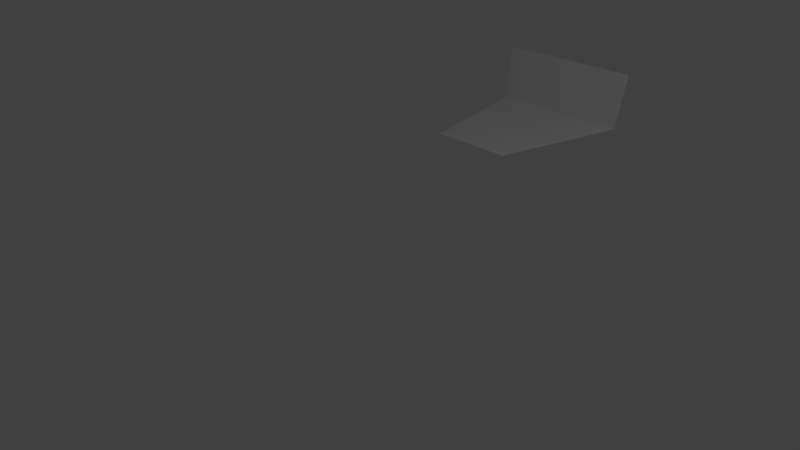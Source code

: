 # Source: rectangular_mesh_measured_front_narrow_0514.blend  (saved by Blender 2.79.0; exported with 4.5.12 LTS)
import bpy
from mathutils import Matrix  # noqa: F401  (used for matrix-valued properties, if any)

bpy.ops.wm.read_factory_settings(use_empty=True)
scene = bpy.context.scene
scene.name = 'Scene'

# ---- collections
col_collection_1 = bpy.data.collections.new('Collection 1'); scene.collection.children.link(col_collection_1)

# ---- materials (node trees are filled in below, after node groups)
mat_material = bpy.data.materials.new('Material')
mat_material.alpha_threshold = 0.0
mat_material.use_transparent_shadow = False
mat_material.roughness = 0.5
mat_material.line_color = (0.0, 0.0, 0.0, 1.0)

# ---- material node trees

# ---- world
world_world = bpy.data.worlds.new('World'); scene.world = world_world
world_world.color = (0.05088, 0.05088, 0.05088)
world_world.use_sun_shadow = False
world_world.sun_shadow_jitter_overblur = 0.0
world_world.cycles.sampling_method = 'MANUAL'

# ---- cameras
cam_camera = bpy.data.cameras.new('Camera')
cam_camera.clip_end = 100.0
cam_camera.lens = 35.0
cam_camera.sensor_width = 32.0
cam_camera.sensor_height = 18.0
cam_camera.ortho_scale = 7.314
cam_camera.dof.focus_distance = 0.0
cam_camera.dof.aperture_fstop = 128.0

# ---- lights
light_lamp = bpy.data.lights.new('Lamp', 'POINT')
light_lamp.transmission_factor = 0.0
light_lamp.cutoff_distance = 30.0
light_lamp.energy = 100.0
light_lamp.shadow_buffer_clip_start = 1.001
light_lamp.shadow_soft_size = 0.1
light_lamp.shadow_maximum_resolution = 0.006
light_lamp.use_absolute_resolution = True

# ---- meshes
me_cube = bpy.data.meshes.new('Cube')
me_cube.from_pydata([(1.747, 0.7283, 0.0), (0.7283, 1.747, 0.0), (2.141, 4.001, 0.9659), (4.001, 2.141, 0.9659), (2.051, 3.833, 0.0), (3.833, 2.051, 0.0), (0.7792, 1.696, 0.0), (0.8301, 1.645, 0.0), (0.8811, 1.594, 0.0), (0.932, 1.543, 0.0), (0.9829, 1.492, 0.0), (1.034, 1.441, 0.0), (1.085, 1.39, 0.0), (1.136, 1.339, 0.0), (1.187, 1.288, 0.0), (1.237, 1.237, 0.0), (1.288, 1.187, 0.0), (1.339, 1.136, 0.0), (1.39, 1.085, 0.0), (1.441, 1.034, 0.0), (1.492, 0.9829, 0.0), (1.543, 0.932, 0.0), (1.594, 0.8811, 0.0), (1.645, 0.8301, 0.0), (1.696, 0.7792, 0.0), (2.234, 3.908, 0.9659), (2.327, 3.815, 0.9659), (2.42, 3.722, 0.9659), (2.513, 3.629, 0.9659), (2.606, 3.536, 0.9659), (2.699, 3.443, 0.9659), (2.792, 3.35, 0.9659), (2.885, 3.257, 0.9659), (2.978, 3.164, 0.9659), (3.071, 3.071, 0.9659), (3.164, 2.978, 0.9659), (3.257, 2.885, 0.9659), (3.35, 2.792, 0.9659), (3.443, 2.699, 0.9659), (3.536, 2.606, 0.9659), (3.629, 2.513, 0.9659), (3.722, 2.42, 0.9659), (3.815, 2.327, 0.9659), (3.908, 2.234, 0.9659), (2.14, 3.743, 0.0), (2.229, 3.654, 0.0), (2.318, 3.565, 0.0), (2.407, 3.476, 0.0), (2.496, 3.387, 0.0), (2.585, 3.298, 0.0), (2.674, 3.209, 0.0), (2.763, 3.12, 0.0), (2.852, 3.031, 0.0), (2.942, 2.942, 0.0), (3.031, 2.852, 0.0), (3.12, 2.763, 0.0), (3.209, 2.674, 0.0), (3.298, 2.585, 0.0), (3.387, 2.496, 0.0), (3.476, 2.407, 0.0), (3.565, 2.318, 0.0), (3.654, 2.229, 0.0), (3.743, 2.14, 0.0), (2.059, 3.848, 0.08781), (2.067, 3.863, 0.1756), (2.075, 3.879, 0.2634), (2.083, 3.894, 0.3512), (2.092, 3.909, 0.4391), (2.1, 3.924, 0.5269), (2.108, 3.94, 0.6147), (2.116, 3.955, 0.7025), (2.124, 3.97, 0.7903), (2.133, 3.986, 0.8781), (3.848, 2.059, 0.08781), (3.863, 2.067, 0.1756), (3.879, 2.075, 0.2634), (3.894, 2.083, 0.3512), (3.909, 2.092, 0.4391), (3.924, 2.1, 0.5269), (3.94, 2.108, 0.6147), (3.955, 2.116, 0.7025), (3.97, 2.124, 0.7903), (3.986, 2.133, 0.8781), (2.148, 3.758, 0.08781), (2.157, 3.773, 0.1756), (2.165, 3.788, 0.2634), (2.174, 3.803, 0.3512), (2.182, 3.818, 0.4391), (2.191, 3.833, 0.5269), (2.2, 3.848, 0.6147), (2.208, 3.863, 0.7025), (2.217, 3.878, 0.7903), (2.225, 3.893, 0.8781), (2.238, 3.669, 0.08781), (2.247, 3.684, 0.1756), (2.256, 3.698, 0.2634), (2.264, 3.713, 0.3512), (2.273, 3.727, 0.4391), (2.282, 3.742, 0.5269), (2.291, 3.757, 0.6147), (2.3, 3.771, 0.7025), (2.309, 3.786, 0.7903), (2.318, 3.8, 0.8781), (2.327, 3.579, 0.08781), (2.336, 3.594, 0.1756), (2.346, 3.608, 0.2634), (2.355, 3.622, 0.3512), (2.364, 3.637, 0.4391), (2.374, 3.651, 0.5269), (2.383, 3.665, 0.6147), (2.392, 3.679, 0.7025), (2.401, 3.694, 0.7903), (2.411, 3.708, 0.8781), (2.417, 3.49, 0.08781), (2.426, 3.504, 0.1756), (2.436, 3.518, 0.2634), (2.445, 3.532, 0.3512), (2.455, 3.546, 0.4391), (2.465, 3.56, 0.5269), (2.474, 3.573, 0.6147), (2.484, 3.587, 0.7025), (2.494, 3.601, 0.7903), (2.503, 3.615, 0.8781), (2.506, 3.401, 0.08781), (2.516, 3.414, 0.1756), (2.526, 3.428, 0.2634), (2.536, 3.441, 0.3512), (2.546, 3.455, 0.4391), (2.556, 3.468, 0.5269), (2.566, 3.482, 0.6147), (2.576, 3.495, 0.7025), (2.586, 3.509, 0.7903), (2.596, 3.523, 0.8781), (2.596, 3.311, 0.08781), (2.606, 3.324, 0.1756), (2.616, 3.338, 0.2634), (2.627, 3.351, 0.3512), (2.637, 3.364, 0.4391), (2.647, 3.377, 0.5269), (2.658, 3.39, 0.6147), (2.668, 3.403, 0.7025), (2.678, 3.417, 0.7903), (2.689, 3.43, 0.8781), (2.685, 3.222, 0.08781), (2.696, 3.235, 0.1756), (2.706, 3.247, 0.2634), (2.717, 3.26, 0.3512), (2.728, 3.273, 0.4391), (2.738, 3.286, 0.5269), (2.749, 3.299, 0.6147), (2.76, 3.312, 0.7025), (2.771, 3.324, 0.7903), (2.781, 3.337, 0.8781), (2.774, 3.132, 0.08781), (2.785, 3.145, 0.1756), (2.797, 3.157, 0.2634), (2.808, 3.17, 0.3512), (2.819, 3.182, 0.4391), (2.83, 3.195, 0.5269), (2.841, 3.207, 0.6147), (2.852, 3.22, 0.7025), (2.863, 3.232, 0.7903), (2.874, 3.245, 0.8781), (2.864, 3.043, 0.08781), (2.875, 3.055, 0.1756), (2.887, 3.067, 0.2634), (2.898, 3.079, 0.3512), (2.91, 3.091, 0.4391), (2.921, 3.103, 0.5269), (2.932, 3.116, 0.6147), (2.944, 3.128, 0.7025), (2.955, 3.14, 0.7903), (2.967, 3.152, 0.8781), (2.953, 2.953, 0.08781), (2.965, 2.965, 0.1756), (2.977, 2.977, 0.2634), (2.989, 2.989, 0.3512), (3.0, 3.0, 0.4391), (3.012, 3.012, 0.5269), (3.024, 3.024, 0.6147), (3.036, 3.036, 0.7025), (3.047, 3.047, 0.7903), (3.059, 3.059, 0.8781), (3.043, 2.864, 0.08781), (3.055, 2.875, 0.1756), (3.067, 2.887, 0.2634), (3.079, 2.898, 0.3512), (3.091, 2.91, 0.4391), (3.103, 2.921, 0.5269), (3.116, 2.932, 0.6147), (3.128, 2.944, 0.7025), (3.14, 2.955, 0.7903), (3.152, 2.967, 0.8781), (3.132, 2.774, 0.08781), (3.145, 2.785, 0.1756), (3.157, 2.797, 0.2634), (3.17, 2.808, 0.3512), (3.182, 2.819, 0.4391), (3.195, 2.83, 0.5269), (3.207, 2.841, 0.6147), (3.22, 2.852, 0.7025), (3.232, 2.863, 0.7903), (3.245, 2.874, 0.8781), (3.222, 2.685, 0.08781), (3.235, 2.696, 0.1756), (3.247, 2.706, 0.2634), (3.26, 2.717, 0.3512), (3.273, 2.728, 0.4391), (3.286, 2.738, 0.5269), (3.299, 2.749, 0.6147), (3.312, 2.76, 0.7025), (3.324, 2.771, 0.7903), (3.337, 2.781, 0.8781), (3.311, 2.596, 0.08781), (3.324, 2.606, 0.1756), (3.338, 2.616, 0.2634), (3.351, 2.627, 0.3512), (3.364, 2.637, 0.4391), (3.377, 2.647, 0.5269), (3.39, 2.658, 0.6147), (3.403, 2.668, 0.7025), (3.417, 2.678, 0.7903), (3.43, 2.689, 0.8781), (3.401, 2.506, 0.08781), (3.414, 2.516, 0.1756), (3.428, 2.526, 0.2634), (3.441, 2.536, 0.3512), (3.455, 2.546, 0.4391), (3.468, 2.556, 0.5269), (3.482, 2.566, 0.6147), (3.495, 2.576, 0.7025), (3.509, 2.586, 0.7903), (3.523, 2.596, 0.8781), (3.49, 2.417, 0.08781), (3.504, 2.426, 0.1756), (3.518, 2.436, 0.2634), (3.532, 2.445, 0.3512), (3.546, 2.455, 0.4391), (3.56, 2.465, 0.5269), (3.573, 2.474, 0.6147), (3.587, 2.484, 0.7025), (3.601, 2.494, 0.7903), (3.615, 2.503, 0.8781), (3.579, 2.327, 0.08781), (3.594, 2.336, 0.1756), (3.608, 2.346, 0.2634), (3.622, 2.355, 0.3512), (3.637, 2.364, 0.4391), (3.651, 2.374, 0.5269), (3.665, 2.383, 0.6147), (3.679, 2.392, 0.7025), (3.694, 2.401, 0.7903), (3.708, 2.411, 0.8781), (3.669, 2.238, 0.08781), (3.684, 2.247, 0.1756), (3.698, 2.256, 0.2634), (3.713, 2.264, 0.3512), (3.727, 2.273, 0.4391), (3.742, 2.282, 0.5269), (3.757, 2.291, 0.6147), (3.771, 2.3, 0.7025), (3.786, 2.309, 0.7903), (3.8, 2.318, 0.8781), (3.758, 2.148, 0.08781), (3.773, 2.157, 0.1756), (3.788, 2.165, 0.2634), (3.803, 2.174, 0.3512), (3.818, 2.182, 0.4391), (3.833, 2.191, 0.5269), (3.848, 2.2, 0.6147), (3.863, 2.208, 0.7025), (3.878, 2.217, 0.7903), (3.893, 2.225, 0.8781), (3.717, 1.977, 0.0), (3.601, 1.904, 0.0), (3.485, 1.83, 0.0), (3.369, 1.757, 0.0), (3.253, 1.683, 0.0), (3.137, 1.61, 0.0), (3.021, 1.536, 0.0), (2.905, 1.463, 0.0), (2.79, 1.389, 0.0), (2.674, 1.316, 0.0), (2.558, 1.243, 0.0), (2.442, 1.169, 0.0), (2.326, 1.096, 0.0), (2.21, 1.022, 0.0), (2.094, 0.9487, 0.0), (1.978, 0.8752, 0.0), (1.862, 0.8018, 0.0), (3.63, 2.064, 0.0), (3.516, 1.989, 0.0), (3.402, 1.913, 0.0), (3.288, 1.837, 0.0), (3.175, 1.762, 0.0), (3.061, 1.686, 0.0), (2.947, 1.611, 0.0), (2.833, 1.535, 0.0), (2.72, 1.459, 0.0), (2.606, 1.384, 0.0), (2.492, 1.308, 0.0), (2.378, 1.233, 0.0), (2.264, 1.157, 0.0), (2.151, 1.082, 0.0), (2.037, 1.006, 0.0), (1.923, 0.9304, 0.0), (1.809, 0.8548, 0.0), (3.543, 2.151, 0.0), (3.431, 2.073, 0.0), (3.319, 1.996, 0.0), (3.208, 1.918, 0.0), (3.096, 1.84, 0.0), (2.984, 1.763, 0.0), (2.873, 1.685, 0.0), (2.761, 1.607, 0.0), (2.65, 1.529, 0.0), (2.538, 1.452, 0.0), (2.426, 1.374, 0.0), (2.315, 1.296, 0.0), (2.203, 1.219, 0.0), (2.091, 1.141, 0.0), (1.98, 1.063, 0.0), (1.868, 0.9855, 0.0), (1.756, 0.9078, 0.0), (3.456, 2.238, 0.0), (3.346, 2.158, 0.0), (3.237, 2.078, 0.0), (3.127, 1.999, 0.0), (3.018, 1.919, 0.0), (2.908, 1.839, 0.0), (2.799, 1.759, 0.0), (2.689, 1.679, 0.0), (2.58, 1.599, 0.0), (2.47, 1.52, 0.0), (2.36, 1.44, 0.0), (2.251, 1.36, 0.0), (2.141, 1.28, 0.0), (2.032, 1.2, 0.0), (1.922, 1.121, 0.0), (1.813, 1.041, 0.0), (1.703, 0.9609, 0.0), (3.369, 2.325, 0.0), (3.261, 2.243, 0.0), (3.154, 2.161, 0.0), (3.047, 2.079, 0.0), (2.939, 1.997, 0.0), (2.832, 1.915, 0.0), (2.724, 1.833, 0.0), (2.617, 1.751, 0.0), (2.51, 1.669, 0.0), (2.402, 1.588, 0.0), (2.295, 1.506, 0.0), (2.187, 1.424, 0.0), (2.08, 1.342, 0.0), (1.973, 1.26, 0.0), (1.865, 1.178, 0.0), (1.758, 1.096, 0.0), (1.65, 1.014, 0.0), (3.282, 2.412, 0.0), (3.176, 2.328, 0.0), (3.071, 2.244, 0.0), (2.966, 2.16, 0.0), (2.861, 2.076, 0.0), (2.755, 1.992, 0.0), (2.65, 1.908, 0.0), (2.545, 1.824, 0.0), (2.44, 1.739, 0.0), (2.334, 1.655, 0.0), (2.229, 1.571, 0.0), (2.124, 1.487, 0.0), (2.018, 1.403, 0.0), (1.913, 1.319, 0.0), (1.808, 1.235, 0.0), (1.703, 1.151, 0.0), (1.597, 1.067, 0.0), (3.195, 2.499, 0.0), (3.092, 2.413, 0.0), (2.988, 2.327, 0.0), (2.885, 2.24, 0.0), (2.782, 2.154, 0.0), (2.679, 2.068, 0.0), (2.576, 1.982, 0.0), (2.473, 1.896, 0.0), (2.37, 1.809, 0.0), (2.266, 1.723, 0.0), (2.163, 1.637, 0.0), (2.06, 1.551, 0.0), (1.957, 1.465, 0.0), (1.854, 1.379, 0.0), (1.751, 1.292, 0.0), (1.647, 1.206, 0.0), (1.544, 1.12, 0.0), (3.108, 2.586, 0.0), (3.007, 2.498, 0.0), (2.906, 2.409, 0.0), (2.805, 2.321, 0.0), (2.704, 2.233, 0.0), (2.603, 2.144, 0.0), (2.502, 2.056, 0.0), (2.401, 1.968, 0.0), (2.3, 1.879, 0.0), (2.198, 1.791, 0.0), (2.097, 1.703, 0.0), (1.996, 1.615, 0.0), (1.895, 1.526, 0.0), (1.794, 1.438, 0.0), (1.693, 1.35, 0.0), (1.592, 1.261, 0.0), (1.491, 1.173, 0.0), (3.021, 2.673, 0.0), (2.922, 2.583, 0.0), (2.823, 2.492, 0.0), (2.724, 2.402, 0.0), (2.625, 2.311, 0.0), (2.526, 2.221, 0.0), (2.427, 2.13, 0.0), (2.328, 2.04, 0.0), (2.23, 1.949, 0.0), (2.131, 1.859, 0.0), (2.032, 1.769, 0.0), (1.933, 1.678, 0.0), (1.834, 1.588, 0.0), (1.735, 1.497, 0.0), (1.636, 1.407, 0.0), (1.537, 1.316, 0.0), (1.438, 1.226, 0.0), (2.934, 2.76, 0.0), (2.837, 2.667, 0.0), (2.74, 2.575, 0.0), (2.643, 2.482, 0.0), (2.547, 2.39, 0.0), (2.45, 2.297, 0.0), (2.353, 2.205, 0.0), (2.256, 2.112, 0.0), (2.16, 2.019, 0.0), (2.063, 1.927, 0.0), (1.966, 1.834, 0.0), (1.869, 1.742, 0.0), (1.772, 1.649, 0.0), (1.676, 1.557, 0.0), (1.579, 1.464, 0.0), (1.482, 1.372, 0.0), (1.385, 1.279, 0.0), (2.847, 2.847, 0.0), (2.752, 2.752, 0.0), (2.658, 2.658, 0.0), (2.563, 2.563, 0.0), (2.468, 2.468, 0.0), (2.374, 2.374, 0.0), (2.279, 2.279, 0.0), (2.184, 2.184, 0.0), (2.09, 2.09, 0.0), (1.995, 1.995, 0.0), (1.9, 1.9, 0.0), (1.805, 1.805, 0.0), (1.711, 1.711, 0.0), (1.616, 1.616, 0.0), (1.521, 1.521, 0.0), (1.427, 1.427, 0.0), (1.332, 1.332, 0.0), (2.76, 2.934, 0.0), (2.667, 2.837, 0.0), (2.575, 2.74, 0.0), (2.482, 2.643, 0.0), (2.39, 2.547, 0.0), (2.297, 2.45, 0.0), (2.205, 2.353, 0.0), (2.112, 2.256, 0.0), (2.019, 2.16, 0.0), (1.927, 2.063, 0.0), (1.834, 1.966, 0.0), (1.742, 1.869, 0.0), (1.649, 1.772, 0.0), (1.557, 1.676, 0.0), (1.464, 1.579, 0.0), (1.372, 1.482, 0.0), (1.279, 1.385, 0.0), (2.673, 3.021, 0.0), (2.583, 2.922, 0.0), (2.492, 2.823, 0.0), (2.402, 2.724, 0.0), (2.311, 2.625, 0.0), (2.221, 2.526, 0.0), (2.13, 2.427, 0.0), (2.04, 2.328, 0.0), (1.949, 2.23, 0.0), (1.859, 2.131, 0.0), (1.769, 2.032, 0.0), (1.678, 1.933, 0.0), (1.588, 1.834, 0.0), (1.497, 1.735, 0.0), (1.407, 1.636, 0.0), (1.316, 1.537, 0.0), (1.226, 1.438, 0.0), (2.586, 3.108, 0.0), (2.498, 3.007, 0.0), (2.409, 2.906, 0.0), (2.321, 2.805, 0.0), (2.233, 2.704, 0.0), (2.144, 2.603, 0.0), (2.056, 2.502, 0.0), (1.968, 2.401, 0.0), (1.879, 2.3, 0.0), (1.791, 2.198, 0.0), (1.703, 2.097, 0.0), (1.615, 1.996, 0.0), (1.526, 1.895, 0.0), (1.438, 1.794, 0.0), (1.35, 1.693, 0.0), (1.261, 1.592, 0.0), (1.173, 1.491, 0.0), (2.499, 3.195, 0.0), (2.413, 3.092, 0.0), (2.327, 2.988, 0.0), (2.24, 2.885, 0.0), (2.154, 2.782, 0.0), (2.068, 2.679, 0.0), (1.982, 2.576, 0.0), (1.896, 2.473, 0.0), (1.809, 2.37, 0.0), (1.723, 2.266, 0.0), (1.637, 2.163, 0.0), (1.551, 2.06, 0.0), (1.465, 1.957, 0.0), (1.379, 1.854, 0.0), (1.292, 1.751, 0.0), (1.206, 1.647, 0.0), (1.12, 1.544, 0.0), (2.412, 3.282, 0.0), (2.328, 3.176, 0.0), (2.244, 3.071, 0.0), (2.16, 2.966, 0.0), (2.076, 2.861, 0.0), (1.992, 2.755, 0.0), (1.908, 2.65, 0.0), (1.824, 2.545, 0.0), (1.739, 2.44, 0.0), (1.655, 2.334, 0.0), (1.571, 2.229, 0.0), (1.487, 2.124, 0.0), (1.403, 2.018, 0.0), (1.319, 1.913, 0.0), (1.235, 1.808, 0.0), (1.151, 1.703, 0.0), (1.067, 1.597, 0.0), (2.325, 3.369, 0.0), (2.243, 3.261, 0.0), (2.161, 3.154, 0.0), (2.079, 3.047, 0.0), (1.997, 2.939, 0.0), (1.915, 2.832, 0.0), (1.833, 2.724, 0.0), (1.751, 2.617, 0.0), (1.669, 2.51, 0.0), (1.588, 2.402, 0.0), (1.506, 2.295, 0.0), (1.424, 2.187, 0.0), (1.342, 2.08, 0.0), (1.26, 1.973, 0.0), (1.178, 1.865, 0.0), (1.096, 1.758, 0.0), (1.014, 1.65, 0.0), (2.238, 3.456, 0.0), (2.158, 3.346, 0.0), (2.078, 3.237, 0.0), (1.999, 3.127, 0.0), (1.919, 3.018, 0.0), (1.839, 2.908, 0.0), (1.759, 2.799, 0.0), (1.679, 2.689, 0.0), (1.599, 2.58, 0.0), (1.52, 2.47, 0.0), (1.44, 2.36, 0.0), (1.36, 2.251, 0.0), (1.28, 2.141, 0.0), (1.2, 2.032, 0.0), (1.121, 1.922, 0.0), (1.041, 1.813, 0.0), (0.9609, 1.703, 0.0), (2.151, 3.543, 0.0), (2.073, 3.431, 0.0), (1.996, 3.319, 0.0), (1.918, 3.208, 0.0), (1.84, 3.096, 0.0), (1.763, 2.984, 0.0), (1.685, 2.873, 0.0), (1.607, 2.761, 0.0), (1.529, 2.65, 0.0), (1.452, 2.538, 0.0), (1.374, 2.426, 0.0), (1.296, 2.315, 0.0), (1.219, 2.203, 0.0), (1.141, 2.091, 0.0), (1.063, 1.98, 0.0), (0.9855, 1.868, 0.0), (0.9078, 1.756, 0.0), (2.064, 3.63, 0.0), (1.989, 3.516, 0.0), (1.913, 3.402, 0.0), (1.837, 3.288, 0.0), (1.762, 3.175, 0.0), (1.686, 3.061, 0.0), (1.611, 2.947, 0.0), (1.535, 2.833, 0.0), (1.459, 2.72, 0.0), (1.384, 2.606, 0.0), (1.308, 2.492, 0.0), (1.233, 2.378, 0.0), (1.157, 2.264, 0.0), (1.082, 2.151, 0.0), (1.006, 2.037, 0.0), (0.9304, 1.923, 0.0), (0.8548, 1.809, 0.0), (1.977, 3.717, 0.0), (1.904, 3.601, 0.0), (1.83, 3.485, 0.0), (1.757, 3.369, 0.0), (1.683, 3.253, 0.0), (1.61, 3.137, 0.0), (1.536, 3.021, 0.0), (1.463, 2.905, 0.0), (1.389, 2.79, 0.0), (1.316, 2.674, 0.0), (1.243, 2.558, 0.0), (1.169, 2.442, 0.0), (1.096, 2.326, 0.0), (1.022, 2.21, 0.0), (0.9487, 2.094, 0.0), (0.8752, 1.978, 0.0), (0.8018, 1.862, 0.0)], [], [(272, 82, 3, 43), (72, 92, 25, 2), (92, 102, 26, 25), (102, 112, 27, 26), (112, 122, 28, 27), (122, 132, 29, 28), (132, 142, 30, 29), (142, 152, 31, 30), (152, 162, 32, 31), (162, 172, 33, 32), (172, 182, 34, 33), (182, 192, 35, 34), (192, 202, 36, 35), (202, 212, 37, 36), (212, 222, 38, 37), (222, 232, 39, 38), (232, 242, 40, 39), (242, 252, 41, 40), (252, 262, 42, 41), (262, 272, 43, 42), (273, 5, 62, 290), (290, 62, 61, 307), (307, 61, 60, 324), (324, 60, 59, 341), (341, 59, 58, 358), (358, 58, 57, 375), (375, 57, 56, 392), (392, 56, 55, 409), (409, 55, 54, 426), (426, 54, 53, 443), (443, 53, 52, 460), (460, 52, 51, 477), (477, 51, 50, 494), (494, 50, 49, 511), (511, 49, 48, 528), (528, 48, 47, 545), (545, 47, 46, 562), (562, 46, 45, 579), (579, 45, 44, 596), (629, 1, 6, 612), (61, 62, 263, 253), (253, 263, 264, 254), (254, 264, 265, 255), (255, 265, 266, 256), (256, 266, 267, 257), (257, 267, 268, 258), (258, 268, 269, 259), (259, 269, 270, 260), (260, 270, 271, 261), (261, 271, 272, 262), (60, 61, 253, 243), (243, 253, 254, 244), (244, 254, 255, 245), (245, 255, 256, 246), (246, 256, 257, 247), (247, 257, 258, 248), (248, 258, 259, 249), (249, 259, 260, 250), (250, 260, 261, 251), (251, 261, 262, 252), (59, 60, 243, 233), (233, 243, 244, 234), (234, 244, 245, 235), (235, 245, 246, 236), (236, 246, 247, 237), (237, 247, 248, 238), (238, 248, 249, 239), (239, 249, 250, 240), (240, 250, 251, 241), (241, 251, 252, 242), (58, 59, 233, 223), (223, 233, 234, 224), (224, 234, 235, 225), (225, 235, 236, 226), (226, 236, 237, 227), (227, 237, 238, 228), (228, 238, 239, 229), (229, 239, 240, 230), (230, 240, 241, 231), (231, 241, 242, 232), (57, 58, 223, 213), (213, 223, 224, 214), (214, 224, 225, 215), (215, 225, 226, 216), (216, 226, 227, 217), (217, 227, 228, 218), (218, 228, 229, 219), (219, 229, 230, 220), (220, 230, 231, 221), (221, 231, 232, 222), (56, 57, 213, 203), (203, 213, 214, 204), (204, 214, 215, 205), (205, 215, 216, 206), (206, 216, 217, 207), (207, 217, 218, 208), (208, 218, 219, 209), (209, 219, 220, 210), (210, 220, 221, 211), (211, 221, 222, 212), (55, 56, 203, 193), (193, 203, 204, 194), (194, 204, 205, 195), (195, 205, 206, 196), (196, 206, 207, 197), (197, 207, 208, 198), (198, 208, 209, 199), (199, 209, 210, 200), (200, 210, 211, 201), (201, 211, 212, 202), (54, 55, 193, 183), (183, 193, 194, 184), (184, 194, 195, 185), (185, 195, 196, 186), (186, 196, 197, 187), (187, 197, 198, 188), (188, 198, 199, 189), (189, 199, 200, 190), (190, 200, 201, 191), (191, 201, 202, 192), (53, 54, 183, 173), (173, 183, 184, 174), (174, 184, 185, 175), (175, 185, 186, 176), (176, 186, 187, 177), (177, 187, 188, 178), (178, 188, 189, 179), (179, 189, 190, 180), (180, 190, 191, 181), (181, 191, 192, 182), (52, 53, 173, 163), (163, 173, 174, 164), (164, 174, 175, 165), (165, 175, 176, 166), (166, 176, 177, 167), (167, 177, 178, 168), (168, 178, 179, 169), (169, 179, 180, 170), (170, 180, 181, 171), (171, 181, 182, 172), (51, 52, 163, 153), (153, 163, 164, 154), (154, 164, 165, 155), (155, 165, 166, 156), (156, 166, 167, 157), (157, 167, 168, 158), (158, 168, 169, 159), (159, 169, 170, 160), (160, 170, 171, 161), (161, 171, 172, 162), (50, 51, 153, 143), (143, 153, 154, 144), (144, 154, 155, 145), (145, 155, 156, 146), (146, 156, 157, 147), (147, 157, 158, 148), (148, 158, 159, 149), (149, 159, 160, 150), (150, 160, 161, 151), (151, 161, 162, 152), (49, 50, 143, 133), (133, 143, 144, 134), (134, 144, 145, 135), (135, 145, 146, 136), (136, 146, 147, 137), (137, 147, 148, 138), (138, 148, 149, 139), (139, 149, 150, 140), (140, 150, 151, 141), (141, 151, 152, 142), (48, 49, 133, 123), (123, 133, 134, 124), (124, 134, 135, 125), (125, 135, 136, 126), (126, 136, 137, 127), (127, 137, 138, 128), (128, 138, 139, 129), (129, 139, 140, 130), (130, 140, 141, 131), (131, 141, 142, 132), (47, 48, 123, 113), (113, 123, 124, 114), (114, 124, 125, 115), (115, 125, 126, 116), (116, 126, 127, 117), (117, 127, 128, 118), (118, 128, 129, 119), (119, 129, 130, 120), (120, 130, 131, 121), (121, 131, 132, 122), (46, 47, 113, 103), (103, 113, 114, 104), (104, 114, 115, 105), (105, 115, 116, 106), (106, 116, 117, 107), (107, 117, 118, 108), (108, 118, 119, 109), (109, 119, 120, 110), (110, 120, 121, 111), (111, 121, 122, 112), (45, 46, 103, 93), (93, 103, 104, 94), (94, 104, 105, 95), (95, 105, 106, 96), (96, 106, 107, 97), (97, 107, 108, 98), (98, 108, 109, 99), (99, 109, 110, 100), (100, 110, 111, 101), (101, 111, 112, 102), (44, 45, 93, 83), (83, 93, 94, 84), (84, 94, 95, 85), (85, 95, 96, 86), (86, 96, 97, 87), (87, 97, 98, 88), (88, 98, 99, 89), (89, 99, 100, 90), (90, 100, 101, 91), (91, 101, 102, 92), (4, 44, 83, 63), (63, 83, 84, 64), (64, 84, 85, 65), (65, 85, 86, 66), (66, 86, 87, 67), (67, 87, 88, 68), (68, 88, 89, 69), (69, 89, 90, 70), (70, 90, 91, 71), (71, 91, 92, 72), (62, 5, 73, 263), (263, 73, 74, 264), (264, 74, 75, 265), (265, 75, 76, 266), (266, 76, 77, 267), (267, 77, 78, 268), (268, 78, 79, 269), (269, 79, 80, 270), (270, 80, 81, 271), (271, 81, 82, 272), (4, 613, 596, 44), (613, 614, 597, 596), (614, 615, 598, 597), (615, 616, 599, 598), (616, 617, 600, 599), (617, 618, 601, 600), (618, 619, 602, 601), (619, 620, 603, 602), (620, 621, 604, 603), (621, 622, 605, 604), (622, 623, 606, 605), (623, 624, 607, 606), (624, 625, 608, 607), (625, 626, 609, 608), (626, 627, 610, 609), (627, 628, 611, 610), (628, 629, 612, 611), (7, 595, 612, 6), (595, 594, 611, 612), (594, 593, 610, 611), (593, 592, 609, 610), (592, 591, 608, 609), (591, 590, 607, 608), (590, 589, 606, 607), (589, 588, 605, 606), (588, 587, 604, 605), (587, 586, 603, 604), (586, 585, 602, 603), (585, 584, 601, 602), (584, 583, 600, 601), (583, 582, 599, 600), (582, 581, 598, 599), (581, 580, 597, 598), (580, 579, 596, 597), (8, 578, 595, 7), (578, 577, 594, 595), (577, 576, 593, 594), (576, 575, 592, 593), (575, 574, 591, 592), (574, 573, 590, 591), (573, 572, 589, 590), (572, 571, 588, 589), (571, 570, 587, 588), (570, 569, 586, 587), (569, 568, 585, 586), (568, 567, 584, 585), (567, 566, 583, 584), (566, 565, 582, 583), (565, 564, 581, 582), (564, 563, 580, 581), (563, 562, 579, 580), (9, 561, 578, 8), (561, 560, 577, 578), (560, 559, 576, 577), (559, 558, 575, 576), (558, 557, 574, 575), (557, 556, 573, 574), (556, 555, 572, 573), (555, 554, 571, 572), (554, 553, 570, 571), (553, 552, 569, 570), (552, 551, 568, 569), (551, 550, 567, 568), (550, 549, 566, 567), (549, 548, 565, 566), (548, 547, 564, 565), (547, 546, 563, 564), (546, 545, 562, 563), (10, 544, 561, 9), (544, 543, 560, 561), (543, 542, 559, 560), (542, 541, 558, 559), (541, 540, 557, 558), (540, 539, 556, 557), (539, 538, 555, 556), (538, 537, 554, 555), (537, 536, 553, 554), (536, 535, 552, 553), (535, 534, 551, 552), (534, 533, 550, 551), (533, 532, 549, 550), (532, 531, 548, 549), (531, 530, 547, 548), (530, 529, 546, 547), (529, 528, 545, 546), (11, 527, 544, 10), (527, 526, 543, 544), (526, 525, 542, 543), (525, 524, 541, 542), (524, 523, 540, 541), (523, 522, 539, 540), (522, 521, 538, 539), (521, 520, 537, 538), (520, 519, 536, 537), (519, 518, 535, 536), (518, 517, 534, 535), (517, 516, 533, 534), (516, 515, 532, 533), (515, 514, 531, 532), (514, 513, 530, 531), (513, 512, 529, 530), (512, 511, 528, 529), (12, 510, 527, 11), (510, 509, 526, 527), (509, 508, 525, 526), (508, 507, 524, 525), (507, 506, 523, 524), (506, 505, 522, 523), (505, 504, 521, 522), (504, 503, 520, 521), (503, 502, 519, 520), (502, 501, 518, 519), (501, 500, 517, 518), (500, 499, 516, 517), (499, 498, 515, 516), (498, 497, 514, 515), (497, 496, 513, 514), (496, 495, 512, 513), (495, 494, 511, 512), (13, 493, 510, 12), (493, 492, 509, 510), (492, 491, 508, 509), (491, 490, 507, 508), (490, 489, 506, 507), (489, 488, 505, 506), (488, 487, 504, 505), (487, 486, 503, 504), (486, 485, 502, 503), (485, 484, 501, 502), (484, 483, 500, 501), (483, 482, 499, 500), (482, 481, 498, 499), (481, 480, 497, 498), (480, 479, 496, 497), (479, 478, 495, 496), (478, 477, 494, 495), (14, 476, 493, 13), (476, 475, 492, 493), (475, 474, 491, 492), (474, 473, 490, 491), (473, 472, 489, 490), (472, 471, 488, 489), (471, 470, 487, 488), (470, 469, 486, 487), (469, 468, 485, 486), (468, 467, 484, 485), (467, 466, 483, 484), (466, 465, 482, 483), (465, 464, 481, 482), (464, 463, 480, 481), (463, 462, 479, 480), (462, 461, 478, 479), (461, 460, 477, 478), (15, 459, 476, 14), (459, 458, 475, 476), (458, 457, 474, 475), (457, 456, 473, 474), (456, 455, 472, 473), (455, 454, 471, 472), (454, 453, 470, 471), (453, 452, 469, 470), (452, 451, 468, 469), (451, 450, 467, 468), (450, 449, 466, 467), (449, 448, 465, 466), (448, 447, 464, 465), (447, 446, 463, 464), (446, 445, 462, 463), (445, 444, 461, 462), (444, 443, 460, 461), (16, 442, 459, 15), (442, 441, 458, 459), (441, 440, 457, 458), (440, 439, 456, 457), (439, 438, 455, 456), (438, 437, 454, 455), (437, 436, 453, 454), (436, 435, 452, 453), (435, 434, 451, 452), (434, 433, 450, 451), (433, 432, 449, 450), (432, 431, 448, 449), (431, 430, 447, 448), (430, 429, 446, 447), (429, 428, 445, 446), (428, 427, 444, 445), (427, 426, 443, 444), (17, 425, 442, 16), (425, 424, 441, 442), (424, 423, 440, 441), (423, 422, 439, 440), (422, 421, 438, 439), (421, 420, 437, 438), (420, 419, 436, 437), (419, 418, 435, 436), (418, 417, 434, 435), (417, 416, 433, 434), (416, 415, 432, 433), (415, 414, 431, 432), (414, 413, 430, 431), (413, 412, 429, 430), (412, 411, 428, 429), (411, 410, 427, 428), (410, 409, 426, 427), (18, 408, 425, 17), (408, 407, 424, 425), (407, 406, 423, 424), (406, 405, 422, 423), (405, 404, 421, 422), (404, 403, 420, 421), (403, 402, 419, 420), (402, 401, 418, 419), (401, 400, 417, 418), (400, 399, 416, 417), (399, 398, 415, 416), (398, 397, 414, 415), (397, 396, 413, 414), (396, 395, 412, 413), (395, 394, 411, 412), (394, 393, 410, 411), (393, 392, 409, 410), (19, 391, 408, 18), (391, 390, 407, 408), (390, 389, 406, 407), (389, 388, 405, 406), (388, 387, 404, 405), (387, 386, 403, 404), (386, 385, 402, 403), (385, 384, 401, 402), (384, 383, 400, 401), (383, 382, 399, 400), (382, 381, 398, 399), (381, 380, 397, 398), (380, 379, 396, 397), (379, 378, 395, 396), (378, 377, 394, 395), (377, 376, 393, 394), (376, 375, 392, 393), (20, 374, 391, 19), (374, 373, 390, 391), (373, 372, 389, 390), (372, 371, 388, 389), (371, 370, 387, 388), (370, 369, 386, 387), (369, 368, 385, 386), (368, 367, 384, 385), (367, 366, 383, 384), (366, 365, 382, 383), (365, 364, 381, 382), (364, 363, 380, 381), (363, 362, 379, 380), (362, 361, 378, 379), (361, 360, 377, 378), (360, 359, 376, 377), (359, 358, 375, 376), (21, 357, 374, 20), (357, 356, 373, 374), (356, 355, 372, 373), (355, 354, 371, 372), (354, 353, 370, 371), (353, 352, 369, 370), (352, 351, 368, 369), (351, 350, 367, 368), (350, 349, 366, 367), (349, 348, 365, 366), (348, 347, 364, 365), (347, 346, 363, 364), (346, 345, 362, 363), (345, 344, 361, 362), (344, 343, 360, 361), (343, 342, 359, 360), (342, 341, 358, 359), (22, 340, 357, 21), (340, 339, 356, 357), (339, 338, 355, 356), (338, 337, 354, 355), (337, 336, 353, 354), (336, 335, 352, 353), (335, 334, 351, 352), (334, 333, 350, 351), (333, 332, 349, 350), (332, 331, 348, 349), (331, 330, 347, 348), (330, 329, 346, 347), (329, 328, 345, 346), (328, 327, 344, 345), (327, 326, 343, 344), (326, 325, 342, 343), (325, 324, 341, 342), (23, 323, 340, 22), (323, 322, 339, 340), (322, 321, 338, 339), (321, 320, 337, 338), (320, 319, 336, 337), (319, 318, 335, 336), (318, 317, 334, 335), (317, 316, 333, 334), (316, 315, 332, 333), (315, 314, 331, 332), (314, 313, 330, 331), (313, 312, 329, 330), (312, 311, 328, 329), (311, 310, 327, 328), (310, 309, 326, 327), (309, 308, 325, 326), (308, 307, 324, 325), (24, 306, 323, 23), (306, 305, 322, 323), (305, 304, 321, 322), (304, 303, 320, 321), (303, 302, 319, 320), (302, 301, 318, 319), (301, 300, 317, 318), (300, 299, 316, 317), (299, 298, 315, 316), (298, 297, 314, 315), (297, 296, 313, 314), (296, 295, 312, 313), (295, 294, 311, 312), (294, 293, 310, 311), (293, 292, 309, 310), (292, 291, 308, 309), (291, 290, 307, 308), (0, 289, 306, 24), (289, 288, 305, 306), (288, 287, 304, 305), (287, 286, 303, 304), (286, 285, 302, 303), (285, 284, 301, 302), (284, 283, 300, 301), (283, 282, 299, 300), (282, 281, 298, 299), (281, 280, 297, 298), (280, 279, 296, 297), (279, 278, 295, 296), (278, 277, 294, 295), (277, 276, 293, 294), (276, 275, 292, 293), (275, 274, 291, 292), (274, 273, 290, 291)])
_uv = me_cube.uv_layers.new(name='UVMap')
_uv.uv.foreach_set('vector', [0.4683, 0.9795, 0.4822, 0.9769, 0.4847, 0.9864, 0.4704, 0.9891, 0.1974, 0.9771, 0.2114, 0.9797, 0.2092, 0.9892, 0.195, 0.9865, 0.2114, 0.9797, 0.2254, 0.982, 0.2235, 0.9916, 0.2092, 0.9892, 0.2254, 0.982, 0.2396, 0.9839, 0.2379, 0.9936, 0.2235, 0.9916, 0.2396, 0.9839, 0.2538, 0.9855, 0.2524, 0.9953, 0.2379, 0.9936, 0.2538, 0.9855, 0.268, 0.9869, 0.2669, 0.9967, 0.2524, 0.9953, 0.268, 0.9869, 0.2823, 0.988, 0.2814, 0.9978, 0.2669, 0.9967, 0.2823, 0.988, 0.2966, 0.9889, 0.296, 0.9987, 0.2814, 0.9978, 0.2966, 0.9889, 0.311, 0.9895, 0.3106, 0.9994, 0.296, 0.9987, 0.311, 0.9895, 0.3254, 0.9899, 0.3252, 0.9998, 0.3106, 0.9994, 0.3254, 0.9899, 0.3399, 0.99, 0.3399, 0.9999, 0.3252, 0.9998, 0.3399, 0.99, 0.3543, 0.9898, 0.3545, 0.9997, 0.3399, 0.9999, 0.3543, 0.9898, 0.3687, 0.9895, 0.3692, 0.9993, 0.3545, 0.9997, 0.3687, 0.9895, 0.3831, 0.9888, 0.3838, 0.9987, 0.3692, 0.9993, 0.3831, 0.9888, 0.3974, 0.9879, 0.3983, 0.9977, 0.3838, 0.9987, 0.3974, 0.9879, 0.4117, 0.9868, 0.4128, 0.9966, 0.3983, 0.9977, 0.4117, 0.9868, 0.4259, 0.9854, 0.4273, 0.9951, 0.4128, 0.9966, 0.4259, 0.9854, 0.4401, 0.9838, 0.4418, 0.9934, 0.4273, 0.9951, 0.4401, 0.9838, 0.4542, 0.9818, 0.4561, 0.9914, 0.4418, 0.9934, 0.4542, 0.9818, 0.4683, 0.9795, 0.4704, 0.9891, 0.4561, 0.9914, 0.4587, 0.8779, 0.4628, 0.89, 0.451, 0.8912, 0.4473, 0.8789, 0.4473, 0.8789, 0.451, 0.8912, 0.439, 0.8924, 0.4357, 0.8798, 0.4357, 0.8798, 0.439, 0.8924, 0.4269, 0.8933, 0.424, 0.8806, 0.424, 0.8806, 0.4269, 0.8933, 0.4147, 0.8942, 0.4121, 0.8813, 0.4121, 0.8813, 0.4147, 0.8942, 0.4023, 0.8949, 0.4002, 0.8819, 0.4002, 0.8819, 0.4023, 0.8949, 0.3899, 0.8955, 0.3882, 0.8824, 0.3882, 0.8824, 0.3899, 0.8955, 0.3775, 0.896, 0.3762, 0.8828, 0.3762, 0.8828, 0.3775, 0.896, 0.3649, 0.8963, 0.3641, 0.8831, 0.3641, 0.8831, 0.3649, 0.8963, 0.3524, 0.8965, 0.352, 0.8833, 0.352, 0.8833, 0.3524, 0.8965, 0.3398, 0.8966, 0.3398, 0.8833, 0.3398, 0.8833, 0.3398, 0.8966, 0.3273, 0.8965, 0.3277, 0.8833, 0.3277, 0.8833, 0.3273, 0.8965, 0.3147, 0.8963, 0.3156, 0.8831, 0.3156, 0.8831, 0.3147, 0.8963, 0.3022, 0.896, 0.3035, 0.8828, 0.3035, 0.8828, 0.3022, 0.896, 0.2897, 0.8956, 0.2914, 0.8824, 0.2914, 0.8824, 0.2897, 0.8956, 0.2773, 0.895, 0.2794, 0.8819, 0.2794, 0.8819, 0.2773, 0.895, 0.265, 0.8942, 0.2675, 0.8813, 0.2675, 0.8813, 0.265, 0.8942, 0.2527, 0.8934, 0.2556, 0.8806, 0.2556, 0.8806, 0.2527, 0.8934, 0.2406, 0.8924, 0.2439, 0.8798, 0.2439, 0.8798, 0.2406, 0.8924, 0.2286, 0.8913, 0.2323, 0.8789, 0.269, 0.6796, 0.2718, 0.6669, 0.2786, 0.6669, 0.2761, 0.6796, 0.439, 0.8924, 0.451, 0.8912, 0.4523, 0.8997, 0.4402, 0.9009, 0.4402, 0.9009, 0.4523, 0.8997, 0.4537, 0.9081, 0.4414, 0.9095, 0.4414, 0.9095, 0.4537, 0.9081, 0.4552, 0.9167, 0.4428, 0.9182, 0.4428, 0.9182, 0.4552, 0.9167, 0.4568, 0.9253, 0.4442, 0.9269, 0.4442, 0.9269, 0.4568, 0.9253, 0.4585, 0.9341, 0.4457, 0.9358, 0.4457, 0.9358, 0.4585, 0.9341, 0.4603, 0.9429, 0.4472, 0.9448, 0.4472, 0.9448, 0.4603, 0.9429, 0.4621, 0.9519, 0.4489, 0.9538, 0.4489, 0.9538, 0.4621, 0.9519, 0.4641, 0.9609, 0.4506, 0.963, 0.4506, 0.963, 0.4641, 0.9609, 0.4661, 0.9702, 0.4524, 0.9724, 0.4524, 0.9724, 0.4661, 0.9702, 0.4683, 0.9795, 0.4542, 0.9818, 0.4269, 0.8933, 0.439, 0.8924, 0.4402, 0.9009, 0.4279, 0.902, 0.4279, 0.902, 0.4402, 0.9009, 0.4414, 0.9095, 0.429, 0.9107, 0.429, 0.9107, 0.4414, 0.9095, 0.4428, 0.9182, 0.4302, 0.9195, 0.4302, 0.9195, 0.4428, 0.9182, 0.4442, 0.9269, 0.4314, 0.9283, 0.4314, 0.9283, 0.4442, 0.9269, 0.4457, 0.9358, 0.4327, 0.9373, 0.4327, 0.9373, 0.4457, 0.9358, 0.4472, 0.9448, 0.4341, 0.9464, 0.4341, 0.9464, 0.4472, 0.9448, 0.4489, 0.9538, 0.4355, 0.9555, 0.4355, 0.9555, 0.4489, 0.9538, 0.4506, 0.963, 0.437, 0.9648, 0.437, 0.9648, 0.4506, 0.963, 0.4524, 0.9724, 0.4385, 0.9742, 0.4385, 0.9742, 0.4524, 0.9724, 0.4542, 0.9818, 0.4401, 0.9838, 0.4147, 0.8942, 0.4269, 0.8933, 0.4279, 0.902, 0.4156, 0.9029, 0.4156, 0.9029, 0.4279, 0.902, 0.429, 0.9107, 0.4165, 0.9117, 0.4165, 0.9117, 0.429, 0.9107, 0.4302, 0.9195, 0.4175, 0.9206, 0.4175, 0.9206, 0.4302, 0.9195, 0.4314, 0.9283, 0.4185, 0.9296, 0.4185, 0.9296, 0.4314, 0.9283, 0.4327, 0.9373, 0.4197, 0.9386, 0.4197, 0.9386, 0.4327, 0.9373, 0.4341, 0.9464, 0.4208, 0.9477, 0.4208, 0.9477, 0.4341, 0.9464, 0.4355, 0.9555, 0.422, 0.957, 0.422, 0.957, 0.4355, 0.9555, 0.437, 0.9648, 0.4233, 0.9664, 0.4233, 0.9664, 0.437, 0.9648, 0.4385, 0.9742, 0.4246, 0.9758, 0.4246, 0.9758, 0.4385, 0.9742, 0.4401, 0.9838, 0.4259, 0.9854, 0.4023, 0.8949, 0.4147, 0.8942, 0.4156, 0.9029, 0.4031, 0.9037, 0.4031, 0.9037, 0.4156, 0.9029, 0.4165, 0.9117, 0.4039, 0.9126, 0.4039, 0.9126, 0.4165, 0.9117, 0.4175, 0.9206, 0.4047, 0.9215, 0.4047, 0.9215, 0.4175, 0.9206, 0.4185, 0.9296, 0.4056, 0.9306, 0.4056, 0.9306, 0.4185, 0.9296, 0.4197, 0.9386, 0.4065, 0.9397, 0.4065, 0.9397, 0.4197, 0.9386, 0.4208, 0.9477, 0.4075, 0.9489, 0.4075, 0.9489, 0.4208, 0.9477, 0.422, 0.957, 0.4085, 0.9582, 0.4085, 0.9582, 0.422, 0.957, 0.4233, 0.9664, 0.4095, 0.9676, 0.4095, 0.9676, 0.4233, 0.9664, 0.4246, 0.9758, 0.4106, 0.9772, 0.4106, 0.9772, 0.4246, 0.9758, 0.4259, 0.9854, 0.4117, 0.9868, 0.3899, 0.8955, 0.4023, 0.8949, 0.4031, 0.9037, 0.3905, 0.9044, 0.3905, 0.9044, 0.4031, 0.9037, 0.4039, 0.9126, 0.3912, 0.9133, 0.3912, 0.9133, 0.4039, 0.9126, 0.4047, 0.9215, 0.3918, 0.9223, 0.3918, 0.9223, 0.4047, 0.9215, 0.4056, 0.9306, 0.3925, 0.9314, 0.3925, 0.9314, 0.4056, 0.9306, 0.4065, 0.9397, 0.3933, 0.9406, 0.3933, 0.9406, 0.4065, 0.9397, 0.4075, 0.9489, 0.394, 0.9498, 0.394, 0.9498, 0.4075, 0.9489, 0.4085, 0.9582, 0.3948, 0.9592, 0.3948, 0.9592, 0.4085, 0.9582, 0.4095, 0.9676, 0.3957, 0.9687, 0.3957, 0.9687, 0.4095, 0.9676, 0.4106, 0.9772, 0.3965, 0.9782, 0.3965, 0.9782, 0.4106, 0.9772, 0.4117, 0.9868, 0.3974, 0.9879, 0.3775, 0.896, 0.3899, 0.8955, 0.3905, 0.9044, 0.3779, 0.9049, 0.3779, 0.9049, 0.3905, 0.9044, 0.3912, 0.9133, 0.3784, 0.9139, 0.3784, 0.9139, 0.3912, 0.9133, 0.3918, 0.9223, 0.3789, 0.9229, 0.3789, 0.9229, 0.3918, 0.9223, 0.3925, 0.9314, 0.3794, 0.932, 0.3794, 0.932, 0.3925, 0.9314, 0.3933, 0.9406, 0.38, 0.9412, 0.38, 0.9412, 0.3933, 0.9406, 0.394, 0.9498, 0.3805, 0.9506, 0.3805, 0.9506, 0.394, 0.9498, 0.3948, 0.9592, 0.3811, 0.96, 0.3811, 0.96, 0.3948, 0.9592, 0.3957, 0.9687, 0.3818, 0.9695, 0.3818, 0.9695, 0.3957, 0.9687, 0.3965, 0.9782, 0.3824, 0.9791, 0.3824, 0.9791, 0.3965, 0.9782, 0.3974, 0.9879, 0.3831, 0.9888, 0.3649, 0.8963, 0.3775, 0.896, 0.3779, 0.9049, 0.3652, 0.9053, 0.3652, 0.9053, 0.3779, 0.9049, 0.3784, 0.9139, 0.3656, 0.9143, 0.3656, 0.9143, 0.3784, 0.9139, 0.3789, 0.9229, 0.3659, 0.9233, 0.3659, 0.9233, 0.3789, 0.9229, 0.3794, 0.932, 0.3662, 0.9325, 0.3662, 0.9325, 0.3794, 0.932, 0.38, 0.9412, 0.3666, 0.9417, 0.3666, 0.9417, 0.38, 0.9412, 0.3805, 0.9506, 0.367, 0.9511, 0.367, 0.9511, 0.3805, 0.9506, 0.3811, 0.96, 0.3674, 0.9605, 0.3674, 0.9605, 0.3811, 0.96, 0.3818, 0.9695, 0.3678, 0.97, 0.3678, 0.97, 0.3818, 0.9695, 0.3824, 0.9791, 0.3683, 0.9797, 0.3683, 0.9797, 0.3824, 0.9791, 0.3831, 0.9888, 0.3687, 0.9895, 0.3524, 0.8965, 0.3649, 0.8963, 0.3652, 0.9053, 0.3525, 0.9055, 0.3525, 0.9055, 0.3652, 0.9053, 0.3656, 0.9143, 0.3527, 0.9145, 0.3527, 0.9145, 0.3656, 0.9143, 0.3659, 0.9233, 0.3529, 0.9236, 0.3529, 0.9236, 0.3659, 0.9233, 0.3662, 0.9325, 0.353, 0.9328, 0.353, 0.9328, 0.3662, 0.9325, 0.3666, 0.9417, 0.3532, 0.942, 0.3532, 0.942, 0.3666, 0.9417, 0.367, 0.9511, 0.3534, 0.9514, 0.3534, 0.9514, 0.367, 0.9511, 0.3674, 0.9605, 0.3536, 0.9608, 0.3536, 0.9608, 0.3674, 0.9605, 0.3678, 0.97, 0.3538, 0.9704, 0.3538, 0.9704, 0.3678, 0.97, 0.3683, 0.9797, 0.3541, 0.9801, 0.3541, 0.9801, 0.3683, 0.9797, 0.3687, 0.9895, 0.3543, 0.9898, 0.3398, 0.8966, 0.3524, 0.8965, 0.3525, 0.9055, 0.3398, 0.9056, 0.3398, 0.9056, 0.3525, 0.9055, 0.3527, 0.9145, 0.3398, 0.9146, 0.3398, 0.9146, 0.3527, 0.9145, 0.3529, 0.9236, 0.3398, 0.9237, 0.3398, 0.9237, 0.3529, 0.9236, 0.353, 0.9328, 0.3398, 0.9329, 0.3398, 0.9329, 0.353, 0.9328, 0.3532, 0.942, 0.3398, 0.9421, 0.3398, 0.9421, 0.3532, 0.942, 0.3534, 0.9514, 0.3398, 0.9515, 0.3398, 0.9515, 0.3534, 0.9514, 0.3536, 0.9608, 0.3398, 0.961, 0.3398, 0.961, 0.3536, 0.9608, 0.3538, 0.9704, 0.3399, 0.9705, 0.3399, 0.9705, 0.3538, 0.9704, 0.3541, 0.9801, 0.3399, 0.9802, 0.3399, 0.9802, 0.3541, 0.9801, 0.3543, 0.9898, 0.3399, 0.99, 0.3273, 0.8965, 0.3398, 0.8966, 0.3398, 0.9056, 0.3271, 0.9055, 0.3271, 0.9055, 0.3398, 0.9056, 0.3398, 0.9146, 0.327, 0.9145, 0.327, 0.9145, 0.3398, 0.9146, 0.3398, 0.9237, 0.3268, 0.9236, 0.3268, 0.9236, 0.3398, 0.9237, 0.3398, 0.9329, 0.3266, 0.9328, 0.3266, 0.9328, 0.3398, 0.9329, 0.3398, 0.9421, 0.3264, 0.942, 0.3264, 0.942, 0.3398, 0.9421, 0.3398, 0.9515, 0.3263, 0.9514, 0.3263, 0.9514, 0.3398, 0.9515, 0.3398, 0.961, 0.3261, 0.9609, 0.3261, 0.9609, 0.3398, 0.961, 0.3399, 0.9705, 0.3259, 0.9704, 0.3259, 0.9704, 0.3399, 0.9705, 0.3399, 0.9802, 0.3257, 0.9801, 0.3257, 0.9801, 0.3399, 0.9802, 0.3399, 0.99, 0.3254, 0.9899, 0.3147, 0.8963, 0.3273, 0.8965, 0.3271, 0.9055, 0.3144, 0.9053, 0.3144, 0.9053, 0.3271, 0.9055, 0.327, 0.9145, 0.3141, 0.9143, 0.3141, 0.9143, 0.327, 0.9145, 0.3268, 0.9236, 0.3138, 0.9233, 0.3138, 0.9233, 0.3268, 0.9236, 0.3266, 0.9328, 0.3134, 0.9325, 0.3134, 0.9325, 0.3266, 0.9328, 0.3264, 0.942, 0.3131, 0.9418, 0.3131, 0.9418, 0.3264, 0.942, 0.3263, 0.9514, 0.3127, 0.9511, 0.3127, 0.9511, 0.3263, 0.9514, 0.3261, 0.9609, 0.3123, 0.9605, 0.3123, 0.9605, 0.3261, 0.9609, 0.3259, 0.9704, 0.3119, 0.9701, 0.3119, 0.9701, 0.3259, 0.9704, 0.3257, 0.9801, 0.3115, 0.9797, 0.3115, 0.9797, 0.3257, 0.9801, 0.3254, 0.9899, 0.311, 0.9895, 0.3022, 0.896, 0.3147, 0.8963, 0.3144, 0.9053, 0.3017, 0.9049, 0.3017, 0.9049, 0.3144, 0.9053, 0.3141, 0.9143, 0.3013, 0.9139, 0.3013, 0.9139, 0.3141, 0.9143, 0.3138, 0.9233, 0.3008, 0.9229, 0.3008, 0.9229, 0.3138, 0.9233, 0.3134, 0.9325, 0.3003, 0.9321, 0.3003, 0.9321, 0.3134, 0.9325, 0.3131, 0.9418, 0.2997, 0.9413, 0.2997, 0.9413, 0.3131, 0.9418, 0.3127, 0.9511, 0.2992, 0.9506, 0.2992, 0.9506, 0.3127, 0.9511, 0.3123, 0.9605, 0.2986, 0.96, 0.2986, 0.96, 0.3123, 0.9605, 0.3119, 0.9701, 0.2979, 0.9695, 0.2979, 0.9695, 0.3119, 0.9701, 0.3115, 0.9797, 0.2973, 0.9791, 0.2973, 0.9791, 0.3115, 0.9797, 0.311, 0.9895, 0.2966, 0.9889, 0.2897, 0.8956, 0.3022, 0.896, 0.3017, 0.9049, 0.2891, 0.9044, 0.2891, 0.9044, 0.3017, 0.9049, 0.3013, 0.9139, 0.2885, 0.9133, 0.2885, 0.9133, 0.3013, 0.9139, 0.3008, 0.9229, 0.2878, 0.9223, 0.2878, 0.9223, 0.3008, 0.9229, 0.3003, 0.9321, 0.2871, 0.9314, 0.2871, 0.9314, 0.3003, 0.9321, 0.2997, 0.9413, 0.2864, 0.9406, 0.2864, 0.9406, 0.2997, 0.9413, 0.2992, 0.9506, 0.2857, 0.9499, 0.2857, 0.9499, 0.2992, 0.9506, 0.2986, 0.96, 0.2849, 0.9593, 0.2849, 0.9593, 0.2986, 0.96, 0.2979, 0.9695, 0.284, 0.9687, 0.284, 0.9687, 0.2979, 0.9695, 0.2973, 0.9791, 0.2832, 0.9783, 0.2832, 0.9783, 0.2973, 0.9791, 0.2966, 0.9889, 0.2823, 0.988, 0.2773, 0.895, 0.2897, 0.8956, 0.2891, 0.9044, 0.2766, 0.9038, 0.2766, 0.9038, 0.2891, 0.9044, 0.2885, 0.9133, 0.2758, 0.9126, 0.2758, 0.9126, 0.2885, 0.9133, 0.2878, 0.9223, 0.275, 0.9216, 0.275, 0.9216, 0.2878, 0.9223, 0.2871, 0.9314, 0.2741, 0.9306, 0.2741, 0.9306, 0.2871, 0.9314, 0.2864, 0.9406, 0.2732, 0.9397, 0.2732, 0.9397, 0.2864, 0.9406, 0.2857, 0.9499, 0.2722, 0.949, 0.2722, 0.949, 0.2857, 0.9499, 0.2849, 0.9593, 0.2712, 0.9583, 0.2712, 0.9583, 0.2849, 0.9593, 0.284, 0.9687, 0.2702, 0.9677, 0.2702, 0.9677, 0.284, 0.9687, 0.2832, 0.9783, 0.2691, 0.9772, 0.2691, 0.9772, 0.2832, 0.9783, 0.2823, 0.988, 0.268, 0.9869, 0.265, 0.8942, 0.2773, 0.895, 0.2766, 0.9038, 0.2641, 0.903, 0.2641, 0.903, 0.2766, 0.9038, 0.2758, 0.9126, 0.2631, 0.9118, 0.2631, 0.9118, 0.2758, 0.9126, 0.275, 0.9216, 0.2621, 0.9207, 0.2621, 0.9207, 0.275, 0.9216, 0.2741, 0.9306, 0.2611, 0.9296, 0.2611, 0.9296, 0.2741, 0.9306, 0.2732, 0.9397, 0.26, 0.9387, 0.26, 0.9387, 0.2732, 0.9397, 0.2722, 0.949, 0.2588, 0.9478, 0.2588, 0.9478, 0.2722, 0.949, 0.2712, 0.9583, 0.2576, 0.9571, 0.2576, 0.9571, 0.2712, 0.9583, 0.2702, 0.9677, 0.2564, 0.9664, 0.2564, 0.9664, 0.2702, 0.9677, 0.2691, 0.9772, 0.2551, 0.9759, 0.2551, 0.9759, 0.2691, 0.9772, 0.268, 0.9869, 0.2538, 0.9855, 0.2527, 0.8934, 0.265, 0.8942, 0.2641, 0.903, 0.2517, 0.902, 0.2517, 0.902, 0.2641, 0.903, 0.2631, 0.9118, 0.2506, 0.9107, 0.2506, 0.9107, 0.2631, 0.9118, 0.2621, 0.9207, 0.2494, 0.9195, 0.2494, 0.9195, 0.2621, 0.9207, 0.2611, 0.9296, 0.2482, 0.9284, 0.2482, 0.9284, 0.2611, 0.9296, 0.26, 0.9387, 0.2469, 0.9374, 0.2469, 0.9374, 0.26, 0.9387, 0.2588, 0.9478, 0.2456, 0.9465, 0.2456, 0.9465, 0.2588, 0.9478, 0.2576, 0.9571, 0.2441, 0.9556, 0.2441, 0.9556, 0.2576, 0.9571, 0.2564, 0.9664, 0.2427, 0.9649, 0.2427, 0.9649, 0.2564, 0.9664, 0.2551, 0.9759, 0.2411, 0.9743, 0.2411, 0.9743, 0.2551, 0.9759, 0.2538, 0.9855, 0.2396, 0.9839, 0.2406, 0.8924, 0.2527, 0.8934, 0.2517, 0.902, 0.2394, 0.9009, 0.2394, 0.9009, 0.2517, 0.902, 0.2506, 0.9107, 0.2382, 0.9096, 0.2382, 0.9096, 0.2506, 0.9107, 0.2494, 0.9195, 0.2369, 0.9182, 0.2369, 0.9182, 0.2494, 0.9195, 0.2482, 0.9284, 0.2355, 0.927, 0.2355, 0.927, 0.2482, 0.9284, 0.2469, 0.9374, 0.234, 0.9359, 0.234, 0.9359, 0.2469, 0.9374, 0.2456, 0.9465, 0.2324, 0.9449, 0.2324, 0.9449, 0.2456, 0.9465, 0.2441, 0.9556, 0.2308, 0.9539, 0.2308, 0.9539, 0.2441, 0.9556, 0.2427, 0.9649, 0.229, 0.9631, 0.229, 0.9631, 0.2427, 0.9649, 0.2411, 0.9743, 0.2273, 0.9725, 0.2273, 0.9725, 0.2411, 0.9743, 0.2396, 0.9839, 0.2254, 0.982, 0.2286, 0.8913, 0.2406, 0.8924, 0.2394, 0.9009, 0.2273, 0.8997, 0.2273, 0.8997, 0.2394, 0.9009, 0.2382, 0.9096, 0.2259, 0.9082, 0.2259, 0.9082, 0.2382, 0.9096, 0.2369, 0.9182, 0.2244, 0.9168, 0.2244, 0.9168, 0.2369, 0.9182, 0.2355, 0.927, 0.2228, 0.9254, 0.2228, 0.9254, 0.2355, 0.927, 0.234, 0.9359, 0.2212, 0.9342, 0.2212, 0.9342, 0.234, 0.9359, 0.2324, 0.9449, 0.2194, 0.943, 0.2194, 0.943, 0.2324, 0.9449, 0.2308, 0.9539, 0.2175, 0.952, 0.2175, 0.952, 0.2308, 0.9539, 0.229, 0.9631, 0.2155, 0.9611, 0.2155, 0.9611, 0.229, 0.9631, 0.2273, 0.9725, 0.2135, 0.9703, 0.2135, 0.9703, 0.2273, 0.9725, 0.2254, 0.982, 0.2114, 0.9797, 0.2168, 0.8901, 0.2286, 0.8913, 0.2273, 0.8997, 0.2154, 0.8983, 0.2154, 0.8983, 0.2273, 0.8997, 0.2259, 0.9082, 0.2138, 0.9067, 0.2138, 0.9067, 0.2259, 0.9082, 0.2244, 0.9168, 0.2122, 0.9151, 0.2122, 0.9151, 0.2244, 0.9168, 0.2228, 0.9254, 0.2104, 0.9236, 0.2104, 0.9236, 0.2228, 0.9254, 0.2212, 0.9342, 0.2085, 0.9322, 0.2085, 0.9322, 0.2212, 0.9342, 0.2194, 0.943, 0.2065, 0.9409, 0.2065, 0.9409, 0.2194, 0.943, 0.2175, 0.952, 0.2044, 0.9497, 0.2044, 0.9497, 0.2175, 0.952, 0.2155, 0.9611, 0.2022, 0.9587, 0.2022, 0.9587, 0.2155, 0.9611, 0.2135, 0.9703, 0.1998, 0.9678, 0.1998, 0.9678, 0.2135, 0.9703, 0.2114, 0.9797, 0.1974, 0.9771, 0.451, 0.8912, 0.4628, 0.89, 0.4642, 0.8983, 0.4523, 0.8997, 0.4523, 0.8997, 0.4642, 0.8983, 0.4657, 0.9066, 0.4537, 0.9081, 0.4537, 0.9081, 0.4657, 0.9066, 0.4674, 0.915, 0.4552, 0.9167, 0.4552, 0.9167, 0.4674, 0.915, 0.4692, 0.9235, 0.4568, 0.9253, 0.4568, 0.9253, 0.4692, 0.9235, 0.4711, 0.9321, 0.4585, 0.9341, 0.4585, 0.9341, 0.4711, 0.9321, 0.4731, 0.9408, 0.4603, 0.9429, 0.4603, 0.9429, 0.4731, 0.9408, 0.4752, 0.9496, 0.4621, 0.9519, 0.4621, 0.9519, 0.4752, 0.9496, 0.4775, 0.9586, 0.4641, 0.9609, 0.4641, 0.9609, 0.4775, 0.9586, 0.4798, 0.9677, 0.4661, 0.9702, 0.4661, 0.9702, 0.4798, 0.9677, 0.4822, 0.9769, 0.4683, 0.9795, 0.2168, 0.8901, 0.2209, 0.8779, 0.2323, 0.8789, 0.2286, 0.8913, 0.2209, 0.8779, 0.2247, 0.8658, 0.2358, 0.8666, 0.2323, 0.8789, 0.2247, 0.8658, 0.2282, 0.8537, 0.2391, 0.8543, 0.2358, 0.8666, 0.2282, 0.8537, 0.2316, 0.8415, 0.2422, 0.842, 0.2391, 0.8543, 0.2316, 0.8415, 0.2349, 0.8293, 0.2451, 0.8296, 0.2422, 0.842, 0.2349, 0.8293, 0.238, 0.817, 0.248, 0.8173, 0.2451, 0.8296, 0.238, 0.817, 0.241, 0.8047, 0.2507, 0.8049, 0.248, 0.8173, 0.241, 0.8047, 0.244, 0.7924, 0.2534, 0.7925, 0.2507, 0.8049, 0.244, 0.7924, 0.2469, 0.78, 0.2561, 0.78, 0.2534, 0.7925, 0.2469, 0.78, 0.2497, 0.7676, 0.2586, 0.7676, 0.2561, 0.78, 0.2497, 0.7676, 0.2525, 0.7551, 0.2612, 0.7551, 0.2586, 0.7676, 0.2525, 0.7551, 0.2553, 0.7426, 0.2637, 0.7426, 0.2612, 0.7551, 0.2553, 0.7426, 0.258, 0.73, 0.2662, 0.73, 0.2637, 0.7426, 0.258, 0.73, 0.2608, 0.7175, 0.2687, 0.7174, 0.2662, 0.73, 0.2608, 0.7175, 0.2635, 0.7049, 0.2711, 0.7048, 0.2687, 0.7174, 0.2635, 0.7049, 0.2663, 0.6922, 0.2736, 0.6922, 0.2711, 0.7048, 0.2663, 0.6922, 0.269, 0.6796, 0.2761, 0.6796, 0.2736, 0.6922, 0.2854, 0.6669, 0.2832, 0.6795, 0.2761, 0.6796, 0.2786, 0.6669, 0.2832, 0.6795, 0.281, 0.6922, 0.2736, 0.6922, 0.2761, 0.6796, 0.281, 0.6922, 0.2788, 0.7048, 0.2711, 0.7048, 0.2736, 0.6922, 0.2788, 0.7048, 0.2766, 0.7174, 0.2687, 0.7174, 0.2711, 0.7048, 0.2766, 0.7174, 0.2743, 0.73, 0.2662, 0.73, 0.2687, 0.7174, 0.2743, 0.73, 0.2721, 0.7425, 0.2637, 0.7426, 0.2662, 0.73, 0.2721, 0.7425, 0.2699, 0.7551, 0.2612, 0.7551, 0.2637, 0.7426, 0.2699, 0.7551, 0.2676, 0.7676, 0.2586, 0.7676, 0.2612, 0.7551, 0.2676, 0.7676, 0.2653, 0.7801, 0.2561, 0.78, 0.2586, 0.7676, 0.2653, 0.7801, 0.2629, 0.7926, 0.2534, 0.7925, 0.2561, 0.78, 0.2629, 0.7926, 0.2605, 0.8051, 0.2507, 0.8049, 0.2534, 0.7925, 0.2605, 0.8051, 0.258, 0.8175, 0.248, 0.8173, 0.2507, 0.8049, 0.258, 0.8175, 0.2555, 0.8299, 0.2451, 0.8296, 0.248, 0.8173, 0.2555, 0.8299, 0.2528, 0.8424, 0.2422, 0.842, 0.2451, 0.8296, 0.2528, 0.8424, 0.25, 0.8548, 0.2391, 0.8543, 0.2422, 0.842, 0.25, 0.8548, 0.247, 0.8673, 0.2358, 0.8666, 0.2391, 0.8543, 0.247, 0.8673, 0.2439, 0.8798, 0.2323, 0.8789, 0.2358, 0.8666, 0.2922, 0.6668, 0.2903, 0.6795, 0.2832, 0.6795, 0.2854, 0.6669, 0.2903, 0.6795, 0.2883, 0.6921, 0.281, 0.6922, 0.2832, 0.6795, 0.2883, 0.6921, 0.2864, 0.7048, 0.2788, 0.7048, 0.281, 0.6922, 0.2864, 0.7048, 0.2845, 0.7174, 0.2766, 0.7174, 0.2788, 0.7048, 0.2845, 0.7174, 0.2825, 0.73, 0.2743, 0.73, 0.2766, 0.7174, 0.2825, 0.73, 0.2806, 0.7425, 0.2721, 0.7425, 0.2743, 0.73, 0.2806, 0.7425, 0.2786, 0.7551, 0.2699, 0.7551, 0.2721, 0.7425, 0.2786, 0.7551, 0.2766, 0.7676, 0.2676, 0.7676, 0.2699, 0.7551, 0.2766, 0.7676, 0.2745, 0.7802, 0.2653, 0.7801, 0.2676, 0.7676, 0.2745, 0.7802, 0.2725, 0.7927, 0.2629, 0.7926, 0.2653, 0.7801, 0.2725, 0.7927, 0.2703, 0.8052, 0.2605, 0.8051, 0.2629, 0.7926, 0.2703, 0.8052, 0.2681, 0.8177, 0.258, 0.8175, 0.2605, 0.8051, 0.2681, 0.8177, 0.2659, 0.8302, 0.2555, 0.8299, 0.258, 0.8175, 0.2659, 0.8302, 0.2635, 0.8428, 0.2528, 0.8424, 0.2555, 0.8299, 0.2635, 0.8428, 0.261, 0.8554, 0.25, 0.8548, 0.2528, 0.8424, 0.261, 0.8554, 0.2584, 0.868, 0.247, 0.8673, 0.25, 0.8548, 0.2584, 0.868, 0.2556, 0.8806, 0.2439, 0.8798, 0.247, 0.8673, 0.299, 0.6668, 0.2973, 0.6795, 0.2903, 0.6795, 0.2922, 0.6668, 0.2973, 0.6795, 0.2957, 0.6921, 0.2883, 0.6921, 0.2903, 0.6795, 0.2957, 0.6921, 0.294, 0.7047, 0.2864, 0.7048, 0.2883, 0.6921, 0.294, 0.7047, 0.2924, 0.7174, 0.2845, 0.7174, 0.2864, 0.7048, 0.2924, 0.7174, 0.2907, 0.73, 0.2825, 0.73, 0.2845, 0.7174, 0.2907, 0.73, 0.289, 0.7425, 0.2806, 0.7425, 0.2825, 0.73, 0.289, 0.7425, 0.2873, 0.7551, 0.2786, 0.7551, 0.2806, 0.7425, 0.2873, 0.7551, 0.2856, 0.7677, 0.2766, 0.7676, 0.2786, 0.7551, 0.2856, 0.7677, 0.2838, 0.7802, 0.2745, 0.7802, 0.2766, 0.7676, 0.2838, 0.7802, 0.282, 0.7928, 0.2725, 0.7927, 0.2745, 0.7802, 0.282, 0.7928, 0.2802, 0.8054, 0.2703, 0.8052, 0.2725, 0.7927, 0.2802, 0.8054, 0.2783, 0.8179, 0.2681, 0.8177, 0.2703, 0.8052, 0.2783, 0.8179, 0.2763, 0.8305, 0.2659, 0.8302, 0.2681, 0.8177, 0.2763, 0.8305, 0.2743, 0.8431, 0.2635, 0.8428, 0.2659, 0.8302, 0.2743, 0.8431, 0.2721, 0.8558, 0.261, 0.8554, 0.2635, 0.8428, 0.2721, 0.8558, 0.2699, 0.8685, 0.2584, 0.868, 0.261, 0.8554, 0.2699, 0.8685, 0.2675, 0.8813, 0.2556, 0.8806, 0.2584, 0.868, 0.3058, 0.6668, 0.3044, 0.6794, 0.2973, 0.6795, 0.299, 0.6668, 0.3044, 0.6794, 0.3031, 0.6921, 0.2957, 0.6921, 0.2973, 0.6795, 0.3031, 0.6921, 0.3017, 0.7047, 0.294, 0.7047, 0.2957, 0.6921, 0.3017, 0.7047, 0.3003, 0.7173, 0.2924, 0.7174, 0.294, 0.7047, 0.3003, 0.7173, 0.2989, 0.7299, 0.2907, 0.73, 0.2924, 0.7174, 0.2989, 0.7299, 0.2975, 0.7425, 0.289, 0.7425, 0.2907, 0.73, 0.2975, 0.7425, 0.296, 0.7551, 0.2873, 0.7551, 0.289, 0.7425, 0.296, 0.7551, 0.2946, 0.7677, 0.2856, 0.7677, 0.2873, 0.7551, 0.2946, 0.7677, 0.2931, 0.7803, 0.2838, 0.7802, 0.2856, 0.7677, 0.2931, 0.7803, 0.2916, 0.7929, 0.282, 0.7928, 0.2838, 0.7802, 0.2916, 0.7929, 0.2901, 0.8055, 0.2802, 0.8054, 0.282, 0.7928, 0.2901, 0.8055, 0.2885, 0.8181, 0.2783, 0.8179, 0.2802, 0.8054, 0.2885, 0.8181, 0.2868, 0.8308, 0.2763, 0.8305, 0.2783, 0.8179, 0.2868, 0.8308, 0.2851, 0.8435, 0.2743, 0.8431, 0.2763, 0.8305, 0.2851, 0.8435, 0.2833, 0.8562, 0.2721, 0.8558, 0.2743, 0.8431, 0.2833, 0.8562, 0.2814, 0.869, 0.2699, 0.8685, 0.2721, 0.8558, 0.2814, 0.869, 0.2794, 0.8819, 0.2675, 0.8813, 0.2699, 0.8685, 0.3126, 0.6668, 0.3115, 0.6794, 0.3044, 0.6794, 0.3058, 0.6668, 0.3115, 0.6794, 0.3104, 0.6921, 0.3031, 0.6921, 0.3044, 0.6794, 0.3104, 0.6921, 0.3093, 0.7047, 0.3017, 0.7047, 0.3031, 0.6921, 0.3093, 0.7047, 0.3082, 0.7173, 0.3003, 0.7173, 0.3017, 0.7047, 0.3082, 0.7173, 0.3071, 0.7299, 0.2989, 0.7299, 0.3003, 0.7173, 0.3071, 0.7299, 0.3059, 0.7425, 0.2975, 0.7425, 0.2989, 0.7299, 0.3059, 0.7425, 0.3048, 0.7551, 0.296, 0.7551, 0.2975, 0.7425, 0.3048, 0.7551, 0.3036, 0.7677, 0.2946, 0.7677, 0.296, 0.7551, 0.3036, 0.7677, 0.3024, 0.7803, 0.2931, 0.7803, 0.2946, 0.7677, 0.3024, 0.7803, 0.3012, 0.793, 0.2916, 0.7929, 0.2931, 0.7803, 0.3012, 0.793, 0.3, 0.8056, 0.2901, 0.8055, 0.2916, 0.7929, 0.3, 0.8056, 0.2987, 0.8183, 0.2885, 0.8181, 0.2901, 0.8055, 0.2987, 0.8183, 0.2974, 0.831, 0.2868, 0.8308, 0.2885, 0.8181, 0.2974, 0.831, 0.296, 0.8437, 0.2851, 0.8435, 0.2868, 0.8308, 0.296, 0.8437, 0.2945, 0.8565, 0.2833, 0.8562, 0.2851, 0.8435, 0.2945, 0.8565, 0.293, 0.8694, 0.2814, 0.869, 0.2833, 0.8562, 0.293, 0.8694, 0.2914, 0.8824, 0.2794, 0.8819, 0.2814, 0.869, 0.3195, 0.6667, 0.3186, 0.6794, 0.3115, 0.6794, 0.3126, 0.6668, 0.3186, 0.6794, 0.3178, 0.6921, 0.3104, 0.6921, 0.3115, 0.6794, 0.3178, 0.6921, 0.3169, 0.7047, 0.3093, 0.7047, 0.3104, 0.6921, 0.3169, 0.7047, 0.3161, 0.7173, 0.3082, 0.7173, 0.3093, 0.7047, 0.3161, 0.7173, 0.3153, 0.7299, 0.3071, 0.7299, 0.3082, 0.7173, 0.3153, 0.7299, 0.3144, 0.7426, 0.3059, 0.7425, 0.3071, 0.7299, 0.3144, 0.7426, 0.3135, 0.7552, 0.3048, 0.7551, 0.3059, 0.7425, 0.3135, 0.7552, 0.3127, 0.7678, 0.3036, 0.7677, 0.3048, 0.7551, 0.3127, 0.7678, 0.3118, 0.7804, 0.3024, 0.7803, 0.3036, 0.7677, 0.3118, 0.7804, 0.3109, 0.793, 0.3012, 0.793, 0.3024, 0.7803, 0.3109, 0.793, 0.3099, 0.8057, 0.3, 0.8056, 0.3012, 0.793, 0.3099, 0.8057, 0.309, 0.8184, 0.2987, 0.8183, 0.3, 0.8056, 0.309, 0.8184, 0.308, 0.8311, 0.2974, 0.831, 0.2987, 0.8183, 0.308, 0.8311, 0.3069, 0.8439, 0.296, 0.8437, 0.2974, 0.831, 0.3069, 0.8439, 0.3058, 0.8568, 0.2945, 0.8565, 0.296, 0.8437, 0.3058, 0.8568, 0.3047, 0.8698, 0.293, 0.8694, 0.2945, 0.8565, 0.3047, 0.8698, 0.3035, 0.8828, 0.2914, 0.8824, 0.293, 0.8694, 0.3263, 0.6667, 0.3257, 0.6794, 0.3186, 0.6794, 0.3195, 0.6667, 0.3257, 0.6794, 0.3251, 0.6921, 0.3178, 0.6921, 0.3186, 0.6794, 0.3251, 0.6921, 0.3246, 0.7047, 0.3169, 0.7047, 0.3178, 0.6921, 0.3246, 0.7047, 0.324, 0.7173, 0.3161, 0.7173, 0.3169, 0.7047, 0.324, 0.7173, 0.3234, 0.7299, 0.3153, 0.7299, 0.3161, 0.7173, 0.3234, 0.7299, 0.3229, 0.7426, 0.3144, 0.7426, 0.3153, 0.7299, 0.3229, 0.7426, 0.3223, 0.7552, 0.3135, 0.7552, 0.3144, 0.7426, 0.3223, 0.7552, 0.3217, 0.7678, 0.3127, 0.7678, 0.3135, 0.7552, 0.3217, 0.7678, 0.3211, 0.7804, 0.3118, 0.7804, 0.3127, 0.7678, 0.3211, 0.7804, 0.3205, 0.7931, 0.3109, 0.793, 0.3118, 0.7804, 0.3205, 0.7931, 0.3199, 0.8057, 0.3099, 0.8057, 0.3109, 0.793, 0.3199, 0.8057, 0.3192, 0.8185, 0.309, 0.8184, 0.3099, 0.8057, 0.3192, 0.8185, 0.3186, 0.8312, 0.308, 0.8311, 0.309, 0.8184, 0.3186, 0.8312, 0.3179, 0.8441, 0.3069, 0.8439, 0.308, 0.8311, 0.3179, 0.8441, 0.3171, 0.857, 0.3058, 0.8568, 0.3069, 0.8439, 0.3171, 0.857, 0.3164, 0.87, 0.3047, 0.8698, 0.3058, 0.8568, 0.3164, 0.87, 0.3156, 0.8831, 0.3035, 0.8828, 0.3047, 0.8698, 0.3331, 0.6667, 0.3328, 0.6794, 0.3257, 0.6794, 0.3263, 0.6667, 0.3328, 0.6794, 0.3325, 0.6921, 0.3251, 0.6921, 0.3257, 0.6794, 0.3325, 0.6921, 0.3322, 0.7047, 0.3246, 0.7047, 0.3251, 0.6921, 0.3322, 0.7047, 0.3319, 0.7173, 0.324, 0.7173, 0.3246, 0.7047, 0.3319, 0.7173, 0.3316, 0.7299, 0.3234, 0.7299, 0.324, 0.7173, 0.3316, 0.7299, 0.3314, 0.7426, 0.3229, 0.7426, 0.3234, 0.7299, 0.3314, 0.7426, 0.3311, 0.7552, 0.3223, 0.7552, 0.3229, 0.7426, 0.3311, 0.7552, 0.3308, 0.7678, 0.3217, 0.7678, 0.3223, 0.7552, 0.3308, 0.7678, 0.3305, 0.7804, 0.3211, 0.7804, 0.3217, 0.7678, 0.3305, 0.7804, 0.3302, 0.7931, 0.3205, 0.7931, 0.3211, 0.7804, 0.3302, 0.7931, 0.3299, 0.8058, 0.3199, 0.8057, 0.3205, 0.7931, 0.3299, 0.8058, 0.3295, 0.8185, 0.3192, 0.8185, 0.3199, 0.8057, 0.3295, 0.8185, 0.3292, 0.8313, 0.3186, 0.8312, 0.3192, 0.8185, 0.3292, 0.8313, 0.3288, 0.8442, 0.3179, 0.8441, 0.3186, 0.8312, 0.3288, 0.8442, 0.3285, 0.8571, 0.3171, 0.857, 0.3179, 0.8441, 0.3285, 0.8571, 0.3281, 0.8701, 0.3164, 0.87, 0.3171, 0.857, 0.3281, 0.8701, 0.3277, 0.8833, 0.3156, 0.8831, 0.3164, 0.87, 0.3399, 0.6668, 0.3399, 0.6794, 0.3328, 0.6794, 0.3331, 0.6667, 0.3399, 0.6794, 0.3399, 0.6921, 0.3325, 0.6921, 0.3328, 0.6794, 0.3399, 0.6921, 0.3399, 0.7047, 0.3322, 0.7047, 0.3325, 0.6921, 0.3399, 0.7047, 0.3399, 0.7173, 0.3319, 0.7173, 0.3322, 0.7047, 0.3399, 0.7173, 0.3398, 0.73, 0.3316, 0.7299, 0.3319, 0.7173, 0.3398, 0.73, 0.3398, 0.7426, 0.3314, 0.7426, 0.3316, 0.7299, 0.3398, 0.7426, 0.3398, 0.7552, 0.3311, 0.7552, 0.3314, 0.7426, 0.3398, 0.7552, 0.3398, 0.7678, 0.3308, 0.7678, 0.3311, 0.7552, 0.3398, 0.7678, 0.3398, 0.7804, 0.3305, 0.7804, 0.3308, 0.7678, 0.3398, 0.7804, 0.3398, 0.7931, 0.3302, 0.7931, 0.3305, 0.7804, 0.3398, 0.7931, 0.3398, 0.8058, 0.3299, 0.8058, 0.3302, 0.7931, 0.3398, 0.8058, 0.3398, 0.8185, 0.3295, 0.8185, 0.3299, 0.8058, 0.3398, 0.8185, 0.3398, 0.8313, 0.3292, 0.8313, 0.3295, 0.8185, 0.3398, 0.8313, 0.3398, 0.8442, 0.3288, 0.8442, 0.3292, 0.8313, 0.3398, 0.8442, 0.3398, 0.8571, 0.3285, 0.8571, 0.3288, 0.8442, 0.3398, 0.8571, 0.3398, 0.8702, 0.3281, 0.8701, 0.3285, 0.8571, 0.3398, 0.8702, 0.3398, 0.8833, 0.3277, 0.8833, 0.3281, 0.8701, 0.3467, 0.6668, 0.347, 0.6794, 0.3399, 0.6794, 0.3399, 0.6668, 0.347, 0.6794, 0.3472, 0.6921, 0.3399, 0.6921, 0.3399, 0.6794, 0.3472, 0.6921, 0.3475, 0.7047, 0.3399, 0.7047, 0.3399, 0.6921, 0.3475, 0.7047, 0.3478, 0.7173, 0.3399, 0.7173, 0.3399, 0.7047, 0.3478, 0.7173, 0.348, 0.73, 0.3398, 0.73, 0.3399, 0.7173, 0.348, 0.73, 0.3483, 0.7426, 0.3398, 0.7426, 0.3398, 0.73, 0.3483, 0.7426, 0.3486, 0.7552, 0.3398, 0.7552, 0.3398, 0.7426, 0.3486, 0.7552, 0.3489, 0.7678, 0.3398, 0.7678, 0.3398, 0.7552, 0.3489, 0.7678, 0.3492, 0.7804, 0.3398, 0.7804, 0.3398, 0.7678, 0.3492, 0.7804, 0.3495, 0.7931, 0.3398, 0.7931, 0.3398, 0.7804, 0.3495, 0.7931, 0.3498, 0.8058, 0.3398, 0.8058, 0.3398, 0.7931, 0.3498, 0.8058, 0.3501, 0.8185, 0.3398, 0.8185, 0.3398, 0.8058, 0.3501, 0.8185, 0.3504, 0.8313, 0.3398, 0.8313, 0.3398, 0.8185, 0.3504, 0.8313, 0.3508, 0.8442, 0.3398, 0.8442, 0.3398, 0.8313, 0.3508, 0.8442, 0.3512, 0.8571, 0.3398, 0.8571, 0.3398, 0.8442, 0.3512, 0.8571, 0.3515, 0.8701, 0.3398, 0.8702, 0.3398, 0.8571, 0.3515, 0.8701, 0.352, 0.8833, 0.3398, 0.8833, 0.3398, 0.8702, 0.3535, 0.6668, 0.3541, 0.6795, 0.347, 0.6794, 0.3467, 0.6668, 0.3541, 0.6795, 0.3546, 0.6921, 0.3472, 0.6921, 0.347, 0.6794, 0.3546, 0.6921, 0.3551, 0.7047, 0.3475, 0.7047, 0.3472, 0.6921, 0.3551, 0.7047, 0.3557, 0.7173, 0.3478, 0.7173, 0.3475, 0.7047, 0.3557, 0.7173, 0.3562, 0.73, 0.348, 0.73, 0.3478, 0.7173, 0.3562, 0.73, 0.3568, 0.7426, 0.3483, 0.7426, 0.348, 0.73, 0.3568, 0.7426, 0.3574, 0.7552, 0.3486, 0.7552, 0.3483, 0.7426, 0.3574, 0.7552, 0.3579, 0.7678, 0.3489, 0.7678, 0.3486, 0.7552, 0.3579, 0.7678, 0.3585, 0.7804, 0.3492, 0.7804, 0.3489, 0.7678, 0.3585, 0.7804, 0.3591, 0.7931, 0.3495, 0.7931, 0.3492, 0.7804, 0.3591, 0.7931, 0.3597, 0.8058, 0.3498, 0.8058, 0.3495, 0.7931, 0.3597, 0.8058, 0.3604, 0.8185, 0.3501, 0.8185, 0.3498, 0.8058, 0.3604, 0.8185, 0.3611, 0.8312, 0.3504, 0.8313, 0.3501, 0.8185, 0.3611, 0.8312, 0.3618, 0.8441, 0.3508, 0.8442, 0.3504, 0.8313, 0.3618, 0.8441, 0.3625, 0.857, 0.3512, 0.8571, 0.3508, 0.8442, 0.3625, 0.857, 0.3633, 0.87, 0.3515, 0.8701, 0.3512, 0.8571, 0.3633, 0.87, 0.3641, 0.8831, 0.352, 0.8833, 0.3515, 0.8701, 0.3603, 0.6668, 0.3611, 0.6795, 0.3541, 0.6795, 0.3535, 0.6668, 0.3611, 0.6795, 0.362, 0.6921, 0.3546, 0.6921, 0.3541, 0.6795, 0.362, 0.6921, 0.3628, 0.7047, 0.3551, 0.7047, 0.3546, 0.6921, 0.3628, 0.7047, 0.3636, 0.7174, 0.3557, 0.7173, 0.3551, 0.7047, 0.3636, 0.7174, 0.3644, 0.73, 0.3562, 0.73, 0.3557, 0.7173, 0.3644, 0.73, 0.3653, 0.7426, 0.3568, 0.7426, 0.3562, 0.73, 0.3653, 0.7426, 0.3661, 0.7552, 0.3574, 0.7552, 0.3568, 0.7426, 0.3661, 0.7552, 0.367, 0.7678, 0.3579, 0.7678, 0.3574, 0.7552, 0.367, 0.7678, 0.3679, 0.7804, 0.3585, 0.7804, 0.3579, 0.7678, 0.3679, 0.7804, 0.3688, 0.793, 0.3591, 0.7931, 0.3585, 0.7804, 0.3688, 0.793, 0.3697, 0.8057, 0.3597, 0.8058, 0.3591, 0.7931, 0.3697, 0.8057, 0.3707, 0.8184, 0.3604, 0.8185, 0.3597, 0.8058, 0.3707, 0.8184, 0.3717, 0.8311, 0.3611, 0.8312, 0.3604, 0.8185, 0.3717, 0.8311, 0.3727, 0.8439, 0.3618, 0.8441, 0.3611, 0.8312, 0.3727, 0.8439, 0.3738, 0.8568, 0.3625, 0.857, 0.3618, 0.8441, 0.3738, 0.8568, 0.375, 0.8697, 0.3633, 0.87, 0.3625, 0.857, 0.375, 0.8697, 0.3762, 0.8828, 0.3641, 0.8831, 0.3633, 0.87, 0.3671, 0.6669, 0.3682, 0.6795, 0.3611, 0.6795, 0.3603, 0.6668, 0.3682, 0.6795, 0.3693, 0.6921, 0.362, 0.6921, 0.3611, 0.6795, 0.3693, 0.6921, 0.3704, 0.7048, 0.3628, 0.7047, 0.362, 0.6921, 0.3704, 0.7048, 0.3715, 0.7174, 0.3636, 0.7174, 0.3628, 0.7047, 0.3715, 0.7174, 0.3726, 0.73, 0.3644, 0.73, 0.3636, 0.7174, 0.3726, 0.73, 0.3737, 0.7426, 0.3653, 0.7426, 0.3644, 0.73, 0.3737, 0.7426, 0.3749, 0.7552, 0.3661, 0.7552, 0.3653, 0.7426, 0.3749, 0.7552, 0.376, 0.7678, 0.367, 0.7678, 0.3661, 0.7552, 0.376, 0.7678, 0.3772, 0.7804, 0.3679, 0.7804, 0.367, 0.7678, 0.3772, 0.7804, 0.3784, 0.793, 0.3688, 0.793, 0.3679, 0.7804, 0.3784, 0.793, 0.3796, 0.8056, 0.3697, 0.8057, 0.3688, 0.793, 0.3796, 0.8056, 0.3809, 0.8183, 0.3707, 0.8184, 0.3697, 0.8057, 0.3809, 0.8183, 0.3822, 0.831, 0.3717, 0.8311, 0.3707, 0.8184, 0.3822, 0.831, 0.3836, 0.8437, 0.3727, 0.8439, 0.3717, 0.8311, 0.3836, 0.8437, 0.3851, 0.8565, 0.3738, 0.8568, 0.3727, 0.8439, 0.3851, 0.8565, 0.3866, 0.8694, 0.375, 0.8697, 0.3738, 0.8568, 0.3866, 0.8694, 0.3882, 0.8824, 0.3762, 0.8828, 0.375, 0.8697, 0.3739, 0.6669, 0.3753, 0.6795, 0.3682, 0.6795, 0.3671, 0.6669, 0.3753, 0.6795, 0.3767, 0.6922, 0.3693, 0.6921, 0.3682, 0.6795, 0.3767, 0.6922, 0.378, 0.7048, 0.3704, 0.7048, 0.3693, 0.6921, 0.378, 0.7048, 0.3794, 0.7174, 0.3715, 0.7174, 0.3704, 0.7048, 0.3794, 0.7174, 0.3808, 0.73, 0.3726, 0.73, 0.3715, 0.7174, 0.3808, 0.73, 0.3822, 0.7426, 0.3737, 0.7426, 0.3726, 0.73, 0.3822, 0.7426, 0.3836, 0.7552, 0.3749, 0.7552, 0.3737, 0.7426, 0.3836, 0.7552, 0.385, 0.7677, 0.376, 0.7678, 0.3749, 0.7552, 0.385, 0.7677, 0.3865, 0.7803, 0.3772, 0.7804, 0.376, 0.7678, 0.3865, 0.7803, 0.388, 0.7929, 0.3784, 0.793, 0.3772, 0.7804, 0.388, 0.7929, 0.3895, 0.8055, 0.3796, 0.8056, 0.3784, 0.793, 0.3895, 0.8055, 0.3911, 0.8181, 0.3809, 0.8183, 0.3796, 0.8056, 0.3911, 0.8181, 0.3928, 0.8308, 0.3822, 0.831, 0.3809, 0.8183, 0.3928, 0.8308, 0.3945, 0.8435, 0.3836, 0.8437, 0.3822, 0.831, 0.3945, 0.8435, 0.3963, 0.8562, 0.3851, 0.8565, 0.3836, 0.8437, 0.3963, 0.8562, 0.3982, 0.869, 0.3866, 0.8694, 0.3851, 0.8565, 0.3982, 0.869, 0.4002, 0.8819, 0.3882, 0.8824, 0.3866, 0.8694, 0.3807, 0.6669, 0.3824, 0.6796, 0.3753, 0.6795, 0.3739, 0.6669, 0.3824, 0.6796, 0.384, 0.6922, 0.3767, 0.6922, 0.3753, 0.6795, 0.384, 0.6922, 0.3857, 0.7048, 0.378, 0.7048, 0.3767, 0.6922, 0.3857, 0.7048, 0.3873, 0.7174, 0.3794, 0.7174, 0.378, 0.7048, 0.3873, 0.7174, 0.389, 0.73, 0.3808, 0.73, 0.3794, 0.7174, 0.389, 0.73, 0.3907, 0.7426, 0.3822, 0.7426, 0.3808, 0.73, 0.3907, 0.7426, 0.3923, 0.7552, 0.3836, 0.7552, 0.3822, 0.7426, 0.3923, 0.7552, 0.3941, 0.7677, 0.385, 0.7677, 0.3836, 0.7552, 0.3941, 0.7677, 0.3958, 0.7803, 0.3865, 0.7803, 0.385, 0.7677, 0.3958, 0.7803, 0.3976, 0.7928, 0.388, 0.7929, 0.3865, 0.7803, 0.3976, 0.7928, 0.3994, 0.8054, 0.3895, 0.8055, 0.388, 0.7929, 0.3994, 0.8054, 0.4013, 0.8179, 0.3911, 0.8181, 0.3895, 0.8055, 0.4013, 0.8179, 0.4033, 0.8305, 0.3928, 0.8308, 0.3911, 0.8181, 0.4033, 0.8305, 0.4053, 0.8431, 0.3945, 0.8435, 0.3928, 0.8308, 0.4053, 0.8431, 0.4075, 0.8558, 0.3963, 0.8562, 0.3945, 0.8435, 0.4075, 0.8558, 0.4098, 0.8685, 0.3982, 0.869, 0.3963, 0.8562, 0.4098, 0.8685, 0.4121, 0.8813, 0.4002, 0.8819, 0.3982, 0.869, 0.3875, 0.6669, 0.3895, 0.6796, 0.3824, 0.6796, 0.3807, 0.6669, 0.3895, 0.6796, 0.3914, 0.6922, 0.384, 0.6922, 0.3824, 0.6796, 0.3914, 0.6922, 0.3933, 0.7048, 0.3857, 0.7048, 0.384, 0.6922, 0.3933, 0.7048, 0.3952, 0.7174, 0.3873, 0.7174, 0.3857, 0.7048, 0.3952, 0.7174, 0.3972, 0.73, 0.389, 0.73, 0.3873, 0.7174, 0.3972, 0.73, 0.3991, 0.7426, 0.3907, 0.7426, 0.389, 0.73, 0.3991, 0.7426, 0.4011, 0.7551, 0.3923, 0.7552, 0.3907, 0.7426, 0.4011, 0.7551, 0.4031, 0.7677, 0.3941, 0.7677, 0.3923, 0.7552, 0.4031, 0.7677, 0.4051, 0.7802, 0.3958, 0.7803, 0.3941, 0.7677, 0.4051, 0.7802, 0.4072, 0.7927, 0.3976, 0.7928, 0.3958, 0.7803, 0.4072, 0.7927, 0.4093, 0.8052, 0.3994, 0.8054, 0.3976, 0.7928, 0.4093, 0.8052, 0.4115, 0.8177, 0.4013, 0.8179, 0.3994, 0.8054, 0.4115, 0.8177, 0.4137, 0.8303, 0.4033, 0.8305, 0.4013, 0.8179, 0.4137, 0.8303, 0.4161, 0.8428, 0.4053, 0.8431, 0.4033, 0.8305, 0.4161, 0.8428, 0.4186, 0.8553, 0.4075, 0.8558, 0.4053, 0.8431, 0.4186, 0.8553, 0.4212, 0.8679, 0.4098, 0.8685, 0.4075, 0.8558, 0.4212, 0.8679, 0.424, 0.8806, 0.4121, 0.8813, 0.4098, 0.8685, 0.3943, 0.667, 0.3965, 0.6796, 0.3895, 0.6796, 0.3875, 0.6669, 0.3965, 0.6796, 0.3987, 0.6923, 0.3914, 0.6922, 0.3895, 0.6796, 0.3987, 0.6923, 0.4009, 0.7049, 0.3933, 0.7048, 0.3914, 0.6922, 0.4009, 0.7049, 0.4031, 0.7175, 0.3952, 0.7174, 0.3933, 0.7048, 0.4031, 0.7175, 0.4053, 0.7301, 0.3972, 0.73, 0.3952, 0.7174, 0.4053, 0.7301, 0.4075, 0.7426, 0.3991, 0.7426, 0.3972, 0.73, 0.4075, 0.7426, 0.4098, 0.7551, 0.4011, 0.7551, 0.3991, 0.7426, 0.4098, 0.7551, 0.412, 0.7677, 0.4031, 0.7677, 0.4011, 0.7551, 0.412, 0.7677, 0.4143, 0.7801, 0.4051, 0.7802, 0.4031, 0.7677, 0.4143, 0.7801, 0.4167, 0.7926, 0.4072, 0.7927, 0.4051, 0.7802, 0.4167, 0.7926, 0.4191, 0.8051, 0.4093, 0.8052, 0.4072, 0.7927, 0.4191, 0.8051, 0.4216, 0.8175, 0.4115, 0.8177, 0.4093, 0.8052, 0.4216, 0.8175, 0.4241, 0.8299, 0.4137, 0.8303, 0.4115, 0.8177, 0.4241, 0.8299, 0.4268, 0.8424, 0.4161, 0.8428, 0.4137, 0.8303, 0.4268, 0.8424, 0.4296, 0.8548, 0.4186, 0.8553, 0.4161, 0.8428, 0.4296, 0.8548, 0.4326, 0.8673, 0.4212, 0.8679, 0.4186, 0.8553, 0.4326, 0.8673, 0.4357, 0.8798, 0.424, 0.8806, 0.4212, 0.8679, 0.4011, 0.667, 0.4036, 0.6797, 0.3965, 0.6796, 0.3943, 0.667, 0.4036, 0.6797, 0.4061, 0.6923, 0.3987, 0.6923, 0.3965, 0.6796, 0.4061, 0.6923, 0.4085, 0.7049, 0.4009, 0.7049, 0.3987, 0.6923, 0.4085, 0.7049, 0.411, 0.7175, 0.4031, 0.7175, 0.4009, 0.7049, 0.411, 0.7175, 0.4135, 0.7301, 0.4053, 0.7301, 0.4031, 0.7175, 0.4135, 0.7301, 0.416, 0.7426, 0.4075, 0.7426, 0.4053, 0.7301, 0.416, 0.7426, 0.4185, 0.7551, 0.4098, 0.7551, 0.4075, 0.7426, 0.4185, 0.7551, 0.421, 0.7676, 0.412, 0.7677, 0.4098, 0.7551, 0.421, 0.7676, 0.4236, 0.7801, 0.4143, 0.7801, 0.412, 0.7677, 0.4236, 0.7801, 0.4262, 0.7925, 0.4167, 0.7926, 0.4143, 0.7801, 0.4262, 0.7925, 0.4289, 0.8049, 0.4191, 0.8051, 0.4167, 0.7926, 0.4289, 0.8049, 0.4316, 0.8173, 0.4216, 0.8175, 0.4191, 0.8051, 0.4316, 0.8173, 0.4345, 0.8296, 0.4241, 0.8299, 0.4216, 0.8175, 0.4345, 0.8296, 0.4374, 0.8419, 0.4268, 0.8424, 0.4241, 0.8299, 0.4374, 0.8419, 0.4405, 0.8543, 0.4296, 0.8548, 0.4268, 0.8424, 0.4405, 0.8543, 0.4438, 0.8666, 0.4326, 0.8673, 0.4296, 0.8548, 0.4438, 0.8666, 0.4473, 0.8789, 0.4357, 0.8798, 0.4326, 0.8673, 0.4079, 0.6671, 0.4107, 0.6797, 0.4036, 0.6797, 0.4011, 0.667, 0.4107, 0.6797, 0.4134, 0.6924, 0.4061, 0.6923, 0.4036, 0.6797, 0.4134, 0.6924, 0.4161, 0.705, 0.4085, 0.7049, 0.4061, 0.6923, 0.4161, 0.705, 0.4189, 0.7176, 0.411, 0.7175, 0.4085, 0.7049, 0.4189, 0.7176, 0.4216, 0.7301, 0.4135, 0.7301, 0.411, 0.7175, 0.4216, 0.7301, 0.4244, 0.7426, 0.416, 0.7426, 0.4135, 0.7301, 0.4244, 0.7426, 0.4271, 0.7551, 0.4185, 0.7551, 0.416, 0.7426, 0.4271, 0.7551, 0.4299, 0.7676, 0.421, 0.7676, 0.4185, 0.7551, 0.4299, 0.7676, 0.4328, 0.78, 0.4236, 0.7801, 0.421, 0.7676, 0.4328, 0.78, 0.4356, 0.7924, 0.4262, 0.7925, 0.4236, 0.7801, 0.4356, 0.7924, 0.4386, 0.8047, 0.4289, 0.8049, 0.4262, 0.7925, 0.4386, 0.8047, 0.4416, 0.817, 0.4316, 0.8173, 0.4289, 0.8049, 0.4416, 0.817, 0.4447, 0.8293, 0.4345, 0.8296, 0.4316, 0.8173, 0.4447, 0.8293, 0.448, 0.8415, 0.4374, 0.8419, 0.4345, 0.8296, 0.448, 0.8415, 0.4514, 0.8536, 0.4405, 0.8543, 0.4374, 0.8419, 0.4514, 0.8536, 0.4549, 0.8658, 0.4438, 0.8666, 0.4405, 0.8543, 0.4549, 0.8658, 0.4587, 0.8779, 0.4473, 0.8789, 0.4438, 0.8666])
me_cube.materials.append(mat_material)
me_cube.use_remesh_preserve_volume = False
me_cube.use_remesh_preserve_attributes = False
me_cube.use_mirror_vertex_groups = False
me_cube.update()

# ---- objects
ob_cube = bpy.data.objects.new('Cube', me_cube)
ob_lamp = bpy.data.objects.new('Lamp', light_lamp)
ob_camera = bpy.data.objects.new('Camera', cam_camera)

# ---- transforms, parenting, visibility, modifiers, constraints
ob_cube.location = (0.0, 0.0, 0.0)
ob_cube.rotation_euler = (0.0, -0.0, 0.7854)
ob_cube.lock_rotations_4d = False
ob_cube.empty_display_type = 'ARROWS'
ob_cube.lineart.crease_threshold = 0.0
ob_lamp.location = (4.076, 1.005, 5.904)
ob_lamp.rotation_euler = (0.6503, 0.05522, 1.866)
ob_lamp.lock_rotations_4d = False
ob_lamp.empty_display_type = 'ARROWS'
ob_lamp.color = (0.0, 0.0, 0.0, 0.0)
ob_lamp.lineart.crease_threshold = 0.0
ob_camera.location = (9.353, -8.714, 5.421)
ob_camera.rotation_euler = (1.109, 4.011e-09, 0.8149)
ob_camera.lock_rotations_4d = False
ob_camera.empty_display_type = 'ARROWS'
ob_camera.color = (0.0, 0.0, 0.0, 0.0)
ob_camera.display_type = 'WIRE'
ob_camera.lineart.crease_threshold = 0.0

# ---- collection membership
col_collection_1.objects.link(ob_cube)
col_collection_1.objects.link(ob_lamp)
col_collection_1.objects.link(ob_camera)

# ---- scene / render settings (as saved in the file)
scene.camera = ob_camera
scene.frame_start = 1; scene.frame_end = 250; scene.frame_set(1)
scene.render.engine = 'BLENDER_EEVEE_NEXT'
scene.render.resolution_percentage = 50
scene.render.dither_intensity = 0.0
scene.cycles.use_denoising = False
scene.cycles.samples = 128
scene.cycles.sampling_pattern = 'TABULATED_SOBOL'
scene.cycles.use_adaptive_sampling = False
scene.cycles.use_light_tree = False
scene.cycles.blur_glossy = 0.0
scene.cycles.sample_clamp_indirect = 0.0
scene.view_settings.view_transform = 'Standard'
bpy.context.view_layer.update()
